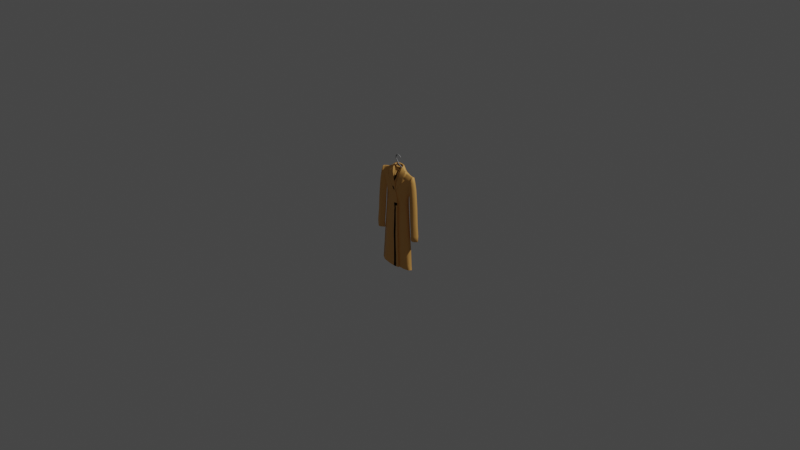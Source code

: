 # Source: p_aszcz.blend  (saved by Blender 2.82.7; exported with 4.5.12 LTS)
import bpy
from mathutils import Matrix  # noqa: F401  (used for matrix-valued properties, if any)

bpy.ops.wm.read_factory_settings(use_empty=True)
scene = bpy.context.scene
scene.name = 'Scene'

# ---- collections
col_collection = bpy.data.collections.new('Collection'); scene.collection.children.link(col_collection)

# ---- materials (node trees are filled in below, after node groups)
mat_material_001 = bpy.data.materials.new('Material.001')
mat_material_001.use_transparent_shadow = False
mat_material_002 = bpy.data.materials.new('Material.002')
mat_material_002.use_transparent_shadow = False

# ---- node groups
ng_auto_smooth = bpy.data.node_groups.new('Auto Smooth', 'GeometryNodeTree')
_s = ng_auto_smooth.interface.new_socket(name='Geometry', in_out='OUTPUT', socket_type='NodeSocketGeometry')
_s = ng_auto_smooth.interface.new_socket(name='Geometry', in_out='INPUT', socket_type='NodeSocketGeometry')
_s = ng_auto_smooth.interface.new_socket(name='Angle', in_out='INPUT', socket_type='NodeSocketFloat')
_s.subtype = 'ANGLE'
_s.min_value = 0.0
_s.max_value = 3.142
ng_auto_smooth.is_modifier = True
_N = ng_auto_smooth.nodes; _L = ng_auto_smooth.links
n0 = _N.new('NodeGroupOutput'); n0.name = 'Group Output'; n0.location = (480, -100)
n1 = _N.new('NodeGroupInput'); n1.name = 'Group Input'; n1.location = (-420, -300)
n2 = _N.new('NodeGroupInput'); n2.name = 'Group Input.001'; n2.location = (-60, -100)
n3 = _N.new('GeometryNodeSetShadeSmooth'); n3.name = 'Set Shade Smooth'; n3.location = (120, -100)
n3.domain = 'EDGE'
n4 = _N.new('GeometryNodeSetShadeSmooth'); n4.name = 'Set Shade Smooth.001'; n4.location = (300, -100)
n5 = _N.new('GeometryNodeInputMeshEdgeAngle'); n5.name = 'Edge Angle'; n5.location = (-420, -220)
n6 = _N.new('GeometryNodeInputEdgeSmooth'); n6.name = 'Is Edge Smooth'; n6.location = (-60, -160)
n7 = _N.new('GeometryNodeInputShadeSmooth'); n7.name = 'Is Face Smooth'; n7.location = (-240, -340)
n8 = _N.new('FunctionNodeBooleanMath'); n8.name = 'Boolean Math'; n8.location = (-60, -220)
n9 = _N.new('FunctionNodeCompare'); n9.name = 'Compare'; n9.location = (-240, -180)
n9.operation = 'LESS_EQUAL'
_L.new(n5.outputs[0], n9.inputs[0])
_L.new(n4.outputs[0], n0.inputs[0])
_L.new(n1.outputs[1], n9.inputs[1])
_L.new(n9.outputs[0], n8.inputs[0])
_L.new(n7.outputs[0], n8.inputs[1])
_L.new(n2.outputs[0], n3.inputs[0])
_L.new(n6.outputs[0], n3.inputs[1])
_L.new(n3.outputs[0], n4.inputs[0])
_L.new(n8.outputs[0], n3.inputs[2])
n0.is_active_output = True

# ---- material node trees
mat_material_001.use_nodes = True; mat_material_001.node_tree.nodes.clear()
_N = mat_material_001.node_tree.nodes; _L = mat_material_001.node_tree.links
n0 = _N.new('ShaderNodeOutputMaterial'); n0.name = 'Material Output'; n0.location = (300, 300)
n1 = _N.new('ShaderNodeBsdfPrincipled'); n1.name = 'Principled BSDF'; n1.location = (10, 300)
n1.distribution = 'GGX'
n1.subsurface_method = 'BURLEY'
n1.inputs[0].default_value = (0.2531, 0.2531, 0.2531, 1.0)
n1.inputs[3].default_value = 1.45
n1.inputs[27].default_value = (0.0, 0.0, 0.0, 1.0)
n1.inputs[28].default_value = 1.0
_L.new(n1.outputs[0], n0.inputs[0])
n0.is_active_output = True
mat_material_002.use_nodes = True; mat_material_002.node_tree.nodes.clear()
_N = mat_material_002.node_tree.nodes; _L = mat_material_002.node_tree.links
n0 = _N.new('ShaderNodeOutputMaterial'); n0.name = 'Material Output'; n0.location = (300, 300)
n1 = _N.new('ShaderNodeBsdfPrincipled'); n1.name = 'Principled BSDF'; n1.location = (10, 300)
n1.distribution = 'GGX'
n1.subsurface_method = 'BURLEY'
n1.inputs[0].default_value = (0.8, 0.4084, 0.1077, 1.0)
n1.inputs[3].default_value = 1.45
n1.inputs[27].default_value = (0.0, 0.0, 0.0, 1.0)
n1.inputs[28].default_value = 1.0
_L.new(n1.outputs[0], n0.inputs[0])
n0.is_active_output = True

# ---- world
world_world = bpy.data.worlds.new('World'); scene.world = world_world
world_world.use_nodes = True; world_world.node_tree.nodes.clear()
_N = world_world.node_tree.nodes; _L = world_world.node_tree.links
n0 = _N.new('ShaderNodeOutputWorld'); n0.name = 'World Output'; n0.location = (300, 300)
n1 = _N.new('ShaderNodeBackground'); n1.name = 'Background'; n1.location = (10, 300)
n1.inputs[0].default_value = (0.05088, 0.05088, 0.05088, 1.0)
_L.new(n1.outputs[0], n0.inputs[0])
n0.is_active_output = True
world_world.color = (0.05088, 0.05088, 0.05088)
world_world.use_sun_shadow = False
world_world.sun_shadow_jitter_overblur = 0.0

# ---- cameras
cam_camera = bpy.data.cameras.new('Camera')
cam_camera.clip_end = 100.0
cam_camera.ortho_scale = 7.314

# ---- lights
light_light = bpy.data.lights.new('Light', 'POINT')
light_light.transmission_factor = 0.0
light_light.energy = 1000.0
light_light.shadow_soft_size = 0.1
light_light.shadow_maximum_resolution = 0.006
light_light.use_absolute_resolution = True

# ---- meshes
me_cube_001 = bpy.data.meshes.new('Cube.001')
me_cube_001.from_pydata([(0.3847, -0.07094, 24.61), (0.4731, -0.1862, 24.69), (0.5817, -0.1862, 24.78), (0.6701, -0.07094, 24.85), (0.4731, 0.1858, 24.69), (0.3847, 0.07053, 24.61), (0.6701, 0.07053, 24.85), (0.5817, 0.1858, 24.78), (0.7117, -0.1862, 24.4), (0.6232, -0.07094, 24.33), (0.9086, -0.07094, 24.57), (0.8202, -0.1862, 24.49), (0.6232, 0.07053, 24.33), (0.7117, 0.1858, 24.4), (0.8202, 0.1858, 24.49), (0.9086, 0.07053, 24.57), (0.2316, -0.07094, 24.81), (0.3003, -0.1862, 24.9), (0.3846, -0.1862, 25.01), (0.4532, -0.07094, 25.1), (0.3003, 0.1858, 24.9), (0.2316, 0.07053, 24.81), (0.4532, 0.07053, 25.1), (0.3846, 0.1858, 25.01), (-0.102, -0.07094, 24.96), (-0.0555, -0.1862, 25.06), (0.001585, -0.1862, 25.19), (0.04808, -0.07094, 25.3), (-0.0555, 0.1858, 25.06), (-0.102, 0.07053, 24.96), (0.04808, 0.07053, 25.3), (0.001585, 0.1858, 25.19), (-0.4842, -0.07094, 25.1), (-0.4826, -0.1862, 25.22), (-0.4806, -0.1862, 25.36), (-0.4789, -0.07094, 25.47), (-0.4826, 0.1858, 25.22), (-0.4842, 0.07053, 25.1), (-0.4789, 0.07053, 25.47), (-0.4806, 0.1858, 25.36), (-1.006, -0.07094, 24.95), (-1.051, -0.1862, 25.06), (-1.106, -0.1862, 25.19), (-1.151, -0.07094, 25.3), (-1.051, 0.1858, 25.06), (-1.006, 0.07053, 24.95), (-1.151, 0.07053, 25.3), (-1.106, 0.1858, 25.19), (-1.333, -0.07094, 24.59), (-1.433, -0.1862, 24.65), (-1.556, -0.1862, 24.72), (-1.657, -0.07094, 24.77), (-1.433, 0.1858, 24.65), (-1.333, 0.07053, 24.59), (-1.657, 0.07053, 24.77), (-1.556, 0.1858, 24.72), (-1.435, -0.07094, 24.12), (-1.548, -0.1862, 24.1), (-1.688, -0.1862, 24.08), (-1.801, -0.07094, 24.06), (-1.548, 0.1858, 24.1), (-1.435, 0.07053, 24.12), (-1.801, 0.07053, 24.06), (-1.688, 0.1858, 24.08), (-1.321, -0.07094, 23.6), (-1.421, -0.1862, 23.54), (-1.544, -0.1862, 23.47), (-1.644, -0.07094, 23.42), (-1.421, 0.1858, 23.54), (-1.321, 0.07053, 23.6), (-1.644, 0.07053, 23.42), (-1.544, 0.1858, 23.47), (-0.8745, -0.07094, 23.01), (-0.9539, -0.1862, 22.92), (-1.051, -0.1862, 22.82), (-1.131, -0.07094, 22.74), (-0.9539, 0.1858, 22.92), (-0.8745, 0.07053, 23.01), (-1.131, 0.07053, 22.74), (-1.051, 0.1858, 22.82), (-0.4735, -0.07094, 22.59), (-0.567, -0.1862, 22.52), (-0.6818, -0.1862, 22.44), (-0.7753, -0.07094, 22.37), (-0.567, 0.1858, 22.52), (-0.4735, 0.07053, 22.59), (-0.7753, 0.07053, 22.37), (-0.6818, 0.1858, 22.44), (-0.1206, -0.07094, 21.99), (-0.2084, -0.1862, 21.86), (-0.3498, -0.1862, 21.86), (-0.4924, -0.07094, 21.98), (-0.2084, 0.1858, 21.86), (-0.1206, 0.07053, 21.99), (-0.4924, 0.07053, 21.98), (-0.3498, 0.1858, 21.86), (-0.2084, -0.1862, 21.66), (-0.3498, -0.1862, 21.66), (-0.2084, 0.1858, 21.66), (-0.3498, 0.1858, 21.66), (-0.1159, -0.08111, 21.59), (-0.1159, 0.07614, 21.59), (-0.4225, -0.08111, 21.58), (-0.4225, 0.07614, 21.58), (2.533, -0.07094, 20.52), (2.533, -0.1862, 20.4), (2.533, 0.1858, 20.4), (2.533, 0.07053, 20.52), (2.533, -0.1862, 20.19), (2.533, 0.1858, 20.19), (2.533, -0.08111, 20.12), (2.533, 0.07614, 20.12), (-2.916, -0.1862, 20.39), (-2.916, -0.07094, 20.51), (-2.916, 0.07053, 20.51), (-2.916, 0.1858, 20.39), (-2.916, -0.1862, 20.19), (-2.916, 0.1858, 20.19), (-2.916, -0.08111, 20.11), (-2.916, 0.07614, 20.11), (4.133, -0.4868, 20.0), (5.257, -0.4868, 19.8), (6.514, -0.4868, 19.48), (8.93, -0.4868, 14.56), (8.493, -0.4868, 16.86), (7.869, -0.4868, 18.96), (7.557, -0.4868, 19.24), (7.316, -0.4868, 19.22), (9.242, -0.4868, 11.21), (9.527, -0.4868, 6.894), (9.749, -0.4868, 1.415), (10.15, -0.4868, -3.71), (10.17, -0.4868, -5.684), (9.985, -0.4868, -5.758), (9.597, -0.4868, -5.388), (7.268, -0.4868, -5.407), (6.935, -0.4868, -5.776), (6.713, -0.4868, -5.813), (6.713, -0.4868, -3.798), (6.325, -0.4868, 1.507), (6.066, -0.4868, 7.016), (5.789, -0.4868, 12.17), (5.567, -0.4868, 10.2), (5.678, -0.4868, 6.11), (5.955, -0.4868, 1.618), (6.455, -0.4868, -5.444), (6.917, -0.4868, -11.19), (7.176, -0.4868, -16.66), (7.342, -0.4868, -18.37), (6.359, -1.299, -18.62), (3.677, -1.299, -18.97), (1.51, -1.299, -18.88), (3.97, -0.4868, 20.22), (4.289, -1.011, 19.44), (4.46, -1.426, 17.93), (3.361, -1.426, 17.94), (4.223, -1.488, 17.29), (2.053, -1.747, 14.64), (0.1086, -1.747, 11.61), (2.282, -1.426, 18.74), (1.631, -1.426, 18.9), (0.517, -1.826, 15.34), (-0.1151, -1.826, 12.42), (1.605, -1.826, 14.89), (1.123, -1.877, 15.12), (0.295, -1.877, 12.73), (0.3752, -1.826, 12.29), (1.897, -1.044, 20.12), (1.945, -0.4818, 21.15), (2.76, -0.4818, 20.65), (3.653, -0.4818, 20.22), (3.664, -1.044, 19.47), (2.63, -1.044, 19.6), (1.945, -0.09943, 21.36), (1.894, 0.2388, 21.56), (1.647, 0.4594, 21.77), (1.017, 0.5624, 21.82), (0.004153, 0.5624, 21.83), (3.261, -0.06126, 20.61), (2.646, 0.3347, 21.23), (1.842, 0.662, 21.71), (3.491, -1.341, 17.89), (4.525, -1.341, 17.86), (4.305, -1.403, 17.29), (4.378, -0.9255, 19.37), (2.124, -1.662, 14.58), (0.1441, -1.662, 11.55), (5.187, -0.812, 19.45), (6.404, -0.812, 19.17), (7.357, -0.812, 18.94), (7.153, -1.318, 17.34), (5.105, -1.403, 17.01), (5.206, -1.341, 17.85), (6.389, -1.341, 17.69), (6.169, -1.403, 16.52), (6.842, -1.403, 16.05), (3.452, -1.662, 13.59), (4.882, -1.344, 12.62), (7.475, -0.9738, 18.91), (7.314, -1.479, 17.3), (7.018, -1.565, 15.93), (6.01, -0.6486, 12.03), (6.361, -0.6486, 7.001), (6.59, -0.6486, 1.507), (6.993, -0.6486, -3.798), (7.732, -0.9738, 18.79), (8.271, -0.9738, 16.83), (8.725, -0.9738, 14.57), (9.043, -0.9738, 11.19), (9.35, -0.9738, 6.874), (9.546, -0.9737, 1.395), (9.962, -0.9737, -3.715), (10.01, -0.7728, -5.605), (6.925, -0.7728, -5.623), (8.035, -1.565, 11.15), (6.528, -0.9429, 11.57), (8.599, -1.565, 7.0), (8.685, -1.565, 1.277), (8.832, -1.565, -3.65), (8.937, -1.565, -5.721), (7.373, -1.565, 6.951), (7.655, -1.565, 1.35), (7.974, -1.565, -3.834), (8.018, -1.565, -5.709), (9.948, -0.6631, -5.75), (7.056, -0.6508, -5.764), (8.941, -1.383, -5.818), (8.123, -1.371, -5.808), (9.566, -0.6008, -5.388), (8.925, -0.9713, -5.388), (8.212, -0.9799, -5.388), (7.229, -0.6065, -5.388), (8.433, -0.4868, -5.397), (9.015, -0.4868, -5.393), (5.817, -0.4868, 3.864), (-2.445, -1.426, 18.77), (-2.498, -1.747, 14.22), (-9.036, -0.4868, 14.59), (-8.553, -0.4868, 16.88), (-7.886, -0.4868, 18.96), (-7.568, -0.4868, 19.24), (-7.328, -0.4868, 19.21), (-9.417, -0.4868, 11.24), (-9.79, -0.4868, 6.933), (-10.12, -0.4868, 1.46), (-10.63, -0.4868, -3.655), (-10.69, -0.4868, -5.629), (-10.51, -0.4868, -5.706), (-10.11, -0.4868, -5.345), (-7.783, -0.4868, -5.411), (-7.457, -0.4868, -5.787), (-7.236, -0.4868, -5.829), (-7.195, -0.4868, -3.814), (-6.699, -0.4868, 1.482), (-6.328, -0.4868, 6.985), (-5.945, -0.4868, 12.14), (-5.764, -0.4868, 10.15), (-5.958, -0.4868, 6.071), (-6.327, -0.4868, 1.586), (-6.97, -0.4868, -5.464), (-4.385, -1.488, 17.32), (-3.523, -1.426, 17.96), (-7.375, -0.812, 18.93), (-7.203, -1.318, 17.33), (-4.623, -1.426, 17.96), (-4.452, -1.011, 19.46), (-4.132, -0.4868, 20.24), (-6.676, -0.4868, 19.5), (-6.918, -1.403, 16.03), (-5.419, -0.4868, 19.83), (-4.296, -0.4868, 20.02), (-7.493, -0.9738, 18.9), (-7.365, -1.479, 17.29), (-7.097, -1.565, 15.92), (-6.169, -0.6486, 11.99), (-6.622, -0.6486, 6.976), (-6.964, -0.6486, 1.488), (-7.475, -0.6486, -3.808), (-7.753, -0.9738, 18.79), (-8.332, -0.9738, 16.84), (-8.831, -0.9738, 14.59), (-9.219, -0.9738, 11.22), (-9.613, -0.9738, 6.91), (-9.921, -0.9737, 1.436), (-10.44, -0.9737, -3.664), (-10.52, -0.7728, -5.553), (-7.444, -0.7728, -5.634), (-8.212, -1.565, 11.16), (-6.696, -0.9429, 11.55), (-8.86, -1.565, 7.021), (-9.063, -1.565, 1.3), (-9.31, -1.565, -3.622), (-9.458, -1.565, -5.691), (-7.636, -1.565, 6.947), (-8.032, -1.565, 1.353), (-8.456, -1.565, -3.824), (-8.539, -1.565, -5.697), (-10.47, -0.6631, -5.699), (-7.577, -0.6508, -5.773), (-9.463, -1.383, -5.788), (-8.646, -1.371, -5.795), (-10.08, -0.6008, -5.345), (-9.438, -0.9713, -5.358), (-8.726, -0.9799, -5.373), (-7.743, -0.6065, -5.393), (-8.947, -0.4868, -5.378), (-9.529, -0.4868, -5.361), (-6.142, -0.4868, 3.828), (7.357, -0.04447, 18.93), (7.153, 0.4613, 17.34), (6.842, 0.5466, 16.05), (7.475, 0.1173, 18.9), (7.314, 0.623, 17.29), (7.018, 0.7083, 15.93), (6.01, -0.2079, 12.02), (6.361, -0.2079, 6.995), (6.59, -0.2079, 1.501), (6.993, -0.2079, -3.805), (7.732, 0.1173, 18.78), (8.271, 0.1173, 16.82), (8.725, 0.1173, 14.56), (9.043, 0.1173, 11.18), (9.35, 0.1173, 6.867), (9.546, 0.1173, 1.389), (9.962, 0.1173, -3.721), (10.01, -0.08369, -5.611), (6.925, -0.08369, -5.63), (8.035, 0.7083, 11.15), (6.528, 0.1019, 11.56), (8.599, 0.7083, 6.994), (8.685, 0.7083, 1.27), (8.832, 0.7083, -3.656), (8.937, 0.7083, -5.727), (7.373, 0.7083, 6.945), (7.655, 0.7083, 1.344), (7.974, 0.7083, -3.84), (8.018, 0.7083, -5.715), (9.948, -0.1934, -5.756), (7.056, -0.2057, -5.771), (8.941, 0.5266, -5.824), (8.123, 0.5143, -5.815), (9.566, -0.2556, -5.395), (8.925, 0.1149, -5.395), (8.212, 0.1234, -5.395), (7.229, -0.2499, -5.395), (-7.375, -0.04447, 18.92), (-7.203, 0.4613, 17.33), (-6.918, 0.5466, 16.03), (-7.493, 0.1173, 18.9), (-7.365, 0.623, 17.29), (-7.097, 0.7083, 15.91), (-6.169, -0.2079, 11.99), (-6.622, -0.2079, 6.97), (-6.964, -0.2079, 1.481), (-7.475, -0.2079, -3.815), (-7.753, 0.1173, 18.78), (-8.332, 0.1173, 16.83), (-8.831, 0.1173, 14.59), (-9.219, 0.1173, 11.21), (-9.613, 0.1173, 6.903), (-9.921, 0.1173, 1.43), (-10.44, 0.1173, -3.671), (-10.52, -0.08369, -5.559), (-7.444, -0.08369, -5.641), (-8.212, 0.7083, 11.16), (-6.696, 0.1019, 11.54), (-8.86, 0.7083, 7.014), (-9.063, 0.7083, 1.294), (-9.31, 0.7083, -3.629), (-9.458, 0.7083, -5.697), (-7.636, 0.7083, 6.94), (-8.032, 0.7083, 1.346), (-8.456, 0.7083, -3.83), (-8.539, 0.7083, -5.704), (-10.47, -0.1934, -5.705), (-7.577, -0.2057, -5.779), (-9.463, 0.5266, -5.794), (-8.646, 0.5143, -5.801), (-10.08, -0.2556, -5.352), (-9.438, 0.1149, -5.365), (-8.726, 0.1234, -5.379), (-7.743, -0.2499, -5.399), (-1.794, -1.426, 18.93), (-0.6794, -1.826, 15.36), (-2.026, -1.826, 14.75), (-1.286, -1.877, 15.15), (-2.06, -1.044, 20.14), (-2.107, -0.4818, 21.17), (-2.923, -0.4818, 20.67), (-3.815, -0.4818, 20.24), (-3.827, -1.044, 19.49), (-2.793, -1.044, 19.62), (-2.107, -0.09943, 21.38), (-2.056, 0.2388, 21.58), (-1.809, 0.4594, 21.8), (-1.179, 0.5624, 21.84), (-3.423, -0.06126, 20.63), (-2.809, 0.3347, 21.25), (-2.005, 0.662, 21.73), (-3.653, -1.341, 17.92), (-4.688, -1.341, 17.89), (-4.468, -1.403, 17.32), (-4.54, -0.9255, 19.39), (-2.569, -1.662, 14.15), (-5.349, -0.812, 19.47), (-6.566, -0.812, 19.19), (-5.268, -1.403, 17.03), (-5.369, -1.341, 17.88), (-6.552, -1.341, 17.71), (-6.332, -1.403, 16.54), (-3.614, -1.662, 13.61), (-5.044, -1.344, 12.64), (1.065, 0.8299, 21.95), (0.01334, 0.8847, 21.95), (-1.176, 0.7841, 21.95), (0.5548, -1.662, 10.17), (3.686, -1.344, 8.68), (4.366, -1.344, 6.233), (4.542, -1.344, 3.983), (4.739, -1.344, 1.569), (4.97, -1.344, -5.41), (5.015, -1.344, -11.24), (5.516, -1.344, -16.56), (3.506, -1.458, -17.35), (3.124, -1.465, -11.22), (2.847, -1.465, -5.422), (2.65, -1.465, 1.623), (2.421, -1.344, 6.349), (0.9728, -1.344, 7.363), (2.553, -1.344, 5.06), (0.9728, -1.344, 5.126), (0.9349, -1.344, 1.561), (0.9918, -1.344, -5.57), (1.125, -1.344, -11.3), (1.447, -1.344, -17.42), (2.601, -1.404, 3.342), (0.9538, -1.344, 3.343), (-6.521, -1.299, -18.71), (-3.536, -1.553, -19.14), (-3.791, -1.344, 9.105), (-4.472, -1.344, 6.658), (-4.647, -1.344, 4.408), (-4.845, -1.344, 1.994), (-5.075, -1.344, -4.986), (-5.121, -1.344, -10.81), (-5.622, -1.344, -16.14), (-3.612, -1.458, -16.93), (-3.23, -1.465, -10.79), (-2.953, -1.465, -4.997), (-2.756, -1.465, 2.048), (-2.527, -1.344, 6.774), (-2.659, -1.344, 5.485), (-2.707, -1.404, 3.766), (-7.387, -0.4868, -10.81), (-7.785, -0.4868, -15.53), (-8.07, -0.4868, -18.32), (6.359, 0.426, -18.58), (3.677, 0.426, -18.93), (2.056, 0.7621, -18.93), (4.386, 0.4707, 8.719), (4.366, 0.4707, 6.272), (4.542, 0.4707, 4.023), (4.739, 0.4707, 1.608), (4.97, 0.4707, -5.371), (5.015, 0.4707, -11.2), (5.516, 0.4707, -16.52), (3.506, 0.5848, -17.31), (3.124, 0.5924, -11.18), (2.847, 0.5924, -5.383), (2.65, 0.9285, 1.663), (2.421, 0.8068, 7.348), (1.601, 0.8068, 7.43), (2.553, 0.8068, 5.099), (1.601, 0.8068, 5.192), (1.563, 0.8068, 1.627), (1.62, 0.8068, -5.503), (1.753, 0.8068, -11.23), (2.075, 0.8068, -17.35), (2.601, 0.8676, 3.381), (1.582, 0.8068, 3.41), (0.01334, 0.9213, 21.82), (0.01334, 1.074, 21.78), (0.01334, 1.311, 17.29), (0.01334, 1.147, 13.56), (3.308, 0.08096, 20.38), (2.694, 0.4769, 21.0), (1.89, 0.8042, 21.48), (1.112, 0.9721, 21.72), (-3.439, 0.09676, 20.48), (-2.824, 0.4927, 21.1), (-2.021, 0.82, 21.58), (-1.191, 0.9422, 21.8), (3.676, 0.435, 19.8), (2.777, 0.7203, 19.8), (1.932, 0.9837, 19.8), (1.109, 1.17, 19.8), (5.625, 0.4021, 18.8), (3.46, 0.8445, 18.3), (2.259, 1.044, 18.09), (1.137, 1.095, 17.76), (0.01334, 1.192, 19.54), (5.293, 0.6374, 17.71), (3.365, 0.8445, 17.43), (2.148, 1.044, 17.36), (1.026, 1.095, 16.59), (0.01334, 1.311, 15.82), (5.325, 0.6374, 15.64), (3.365, 0.8445, 15.09), (2.148, 1.044, 14.76), (1.026, 1.095, 14.25), (4.977, 0.6374, 12.15), (3.017, 0.8445, 11.6), (1.801, 1.044, 11.26), (0.6786, 1.095, 10.76), (0.01334, 1.185, 10.71), (0.01334, 0.7487, 7.377), (0.01334, 0.7487, 5.357), (0.01334, 0.7487, 3.479), (0.01334, 0.7487, 1.372), (0.01334, 0.7487, -5.534), (0.01334, 0.7487, -11.63), (0.01334, 0.7487, -17.07), (0.002369, 0.7487, -19.06), (1.073, 0.6902, -18.93), (0.5359, 0.7349, 7.321), (0.5359, 0.7349, 5.083), (0.498, 0.7349, 1.518), (0.5549, 0.7349, -5.612), (0.6876, 0.7349, -11.34), (1.01, 0.7349, -17.46), (0.5169, 0.7349, 3.3), (-6.399, 0.426, -18.68), (-3.717, 0.426, -19.03), (-2.096, 0.7621, -19.02), (-4.426, 0.4707, 8.621), (-4.406, 0.4707, 6.174), (-4.582, 0.4707, 3.924), (-4.779, 0.4707, 1.51), (-5.01, 0.4707, -5.469), (-5.055, 0.4707, -11.29), (-5.556, 0.4707, -16.62), (-3.546, 0.5848, -17.41), (-3.164, 0.5924, -11.28), (-2.888, 0.5924, -5.481), (-2.69, 0.9285, 1.564), (-2.462, 0.8068, 7.25), (-1.641, 0.8068, 7.332), (-2.593, 0.8068, 5.001), (-1.641, 0.8068, 5.094), (-1.603, 0.8068, 1.529), (-1.66, 0.8068, -5.601), (-1.793, 0.8068, -11.33), (-2.115, 0.8068, -17.45), (-2.642, 0.8676, 3.283), (-1.622, 0.8068, 3.311), (-3.717, 0.435, 19.7), (-2.817, 0.7203, 19.7), (-1.972, 0.9837, 19.7), (-1.149, 1.17, 19.7), (-5.665, 0.4021, 18.7), (-3.5, 0.8445, 18.2), (-2.299, 1.044, 17.99), (-1.177, 1.095, 17.66), (-5.333, 0.6374, 17.61), (-3.405, 0.8445, 17.33), (-2.189, 1.044, 17.27), (-1.067, 1.095, 16.49), (-5.365, 0.6374, 15.54), (-3.405, 0.8445, 14.99), (-2.189, 1.044, 14.66), (-1.067, 1.095, 14.15), (-5.017, 0.6374, 12.05), (-3.058, 0.8445, 11.5), (-1.841, 1.044, 11.17), (-0.7189, 1.095, 10.66), (-1.113, 0.6902, -19.02), (-0.5761, 0.7349, 7.222), (-0.5761, 0.7349, 4.985), (-0.5382, 0.7349, 1.42), (-0.5951, 0.7349, -5.71), (-0.7278, 0.7349, -11.44), (-1.05, 0.7349, -17.56), (-0.5572, 0.7349, 3.202), (0.5146, -1.879, 10.13), (-0.1151, -1.948, 12.42), (0.9536, -1.879, 7.352), (0.9426, -1.879, 5.124), (0.9097, -1.879, 3.325), (0.9207, -1.879, 1.58), (0.9646, -1.879, -5.553), (1.085, -1.879, -11.33), (1.393, -1.879, -17.41), (1.469, -1.879, -18.91), (-0.5353, -1.826, 12.23), (-1.012, -1.747, 11.97), (-1.083, -1.662, 11.91), (0.4668, -1.747, 8.873), (0.3959, -1.662, 8.808), (-2.521, -1.662, 11.28), (-1.531, -1.662, 9.275), (-1.007, -1.662, 6.844), (-0.7303, -1.662, 4.921), (-0.862, -1.662, 3.367), (-0.8884, -1.662, 1.761), (-1.191, -1.662, -5.35), (-1.033, -1.662, -11.25), (-0.9147, -1.916, -19.06), (-0.9081, -1.789, -16.93), (5.072, -0.4417, -18.51), (4.395, -1.0, -18.69), (2.55, -1.0, -18.93), (1.059, -1.0, -18.87), (-4.467, -1.0, -18.75), (-2.413, -1.175, -19.04), (-5.533, -0.4417, -18.48), (4.395, 0.1864, -18.66), (2.55, 0.1864, -18.9), (1.435, 0.4176, -18.9), (0.02165, 0.4084, -18.99), (0.7581, 0.3682, -18.9), (-4.383, 0.1864, -18.73), (-2.538, 0.1864, -18.97), (-1.422, 0.4176, -18.97), (-0.7458, 0.3682, -18.97), (1.031, -1.4, -18.89), (-0.6094, -1.425, -18.99), (2.107, -0.3828, -18.25), (1.831, -0.6108, -18.32), (1.079, -0.6108, -18.42), (0.47, -0.6108, -18.39), (-1.785, -0.6108, -18.34), (-0.9467, -0.6821, -18.46), (-2.22, -0.3828, -18.24), (1.831, -0.1265, -18.31), (1.079, -0.1265, -18.41), (0.6233, -0.03218, -18.41), (0.04684, -0.03594, -18.44), (0.3473, -0.05236, -18.41), (-1.75, -0.1265, -18.34), (-0.9975, -0.1265, -18.43), (-0.5423, -0.03218, -18.43), (-0.2663, -0.05236, -18.43), (0.4587, -0.7737, -18.4), (-0.2106, -0.7841, -18.44), (1.024, -0.6314, 19.11), (0.2835, -0.8968, 16.74), (-0.1366, -0.8968, 14.8), (1.201, -0.3769, 19.91), (1.232, -0.003511, 20.6), (1.232, 0.2506, 20.74), (1.198, 0.4755, 20.87), (1.034, 0.6221, 21.02), (0.6158, 0.6905, 21.04), (-0.05733, 0.6905, 21.05), (-1.252, -0.6314, 19.12), (-0.5116, -0.8968, 16.75), (-1.429, -0.3769, 19.93), (-1.461, -0.003511, 20.62), (-1.461, 0.2506, 20.76), (-1.427, 0.4755, 20.89), (-1.263, 0.6221, 21.03), (-0.8439, 0.6905, 21.06), (-0.05733, 0.4735, 20.89), (0.5698, 0.4395, 20.87), (-0.7276, 0.4997, 20.89), (-0.05733, 0.2486, 20.76), (0.5698, 0.2146, 20.74), (-0.7276, 0.2748, 20.77), (-0.05733, 0.01487, 20.61), (0.5698, -0.01916, 20.59), (-0.7276, 0.04106, 20.61), (-0.05733, -0.3821, 19.92), (0.5698, -0.4161, 19.9), (-0.7276, -0.3559, 19.92), (-0.05733, -0.5099, 19.2), (0.5698, -0.5862, 19.18), (-0.7276, -0.5259, 19.2)], [(413, 480), (480, 481)], [(8, 11, 2, 1), (15, 6, 3, 10), (4, 7, 14, 13), (12, 5, 4, 13), (6, 15, 14, 7), (0, 9, 8, 1), (10, 3, 2, 11), (5, 12, 9, 0), (2, 3, 19, 18), (3, 6, 22, 19), (0, 1, 17, 16), (6, 7, 23, 22), (4, 5, 21, 20), (7, 4, 20, 23), (1, 2, 18, 17), (5, 0, 16, 21), (22, 23, 31, 30), (19, 22, 30, 27), (21, 16, 24, 29), (16, 17, 25, 24), (20, 21, 29, 28), (23, 20, 28, 31), (17, 18, 26, 25), (18, 19, 27, 26), (31, 28, 36, 39), (25, 26, 34, 33), (26, 27, 35, 34), (30, 31, 39, 38), (27, 30, 38, 35), (29, 24, 32, 37), (24, 25, 33, 32), (28, 29, 37, 36), (32, 33, 41, 40), (36, 37, 45, 44), (39, 36, 44, 47), (33, 34, 42, 41), (34, 35, 43, 42), (38, 39, 47, 46), (35, 38, 46, 43), (37, 32, 40, 45), (43, 46, 54, 51), (45, 40, 48, 53), (40, 41, 49, 48), (44, 45, 53, 52), (47, 44, 52, 55), (41, 42, 50, 49), (42, 43, 51, 50), (46, 47, 55, 54), (50, 51, 59, 58), (54, 55, 63, 62), (51, 54, 62, 59), (53, 48, 56, 61), (48, 49, 57, 56), (52, 53, 61, 60), (55, 52, 60, 63), (49, 50, 58, 57), (63, 60, 68, 71), (57, 58, 66, 65), (58, 59, 67, 66), (62, 63, 71, 70), (59, 62, 70, 67), (61, 56, 64, 69), (56, 57, 65, 64), (60, 61, 69, 68), (69, 64, 72, 77), (64, 65, 73, 72), (68, 69, 77, 76), (71, 68, 76, 79), (65, 66, 74, 73), (66, 67, 75, 74), (70, 71, 79, 78), (67, 70, 78, 75), (75, 78, 86, 83), (77, 72, 80, 85), (72, 73, 81, 80), (76, 77, 85, 84), (79, 76, 84, 87), (73, 74, 82, 81), (74, 75, 83, 82), (78, 79, 87, 86), (81, 82, 90, 89), (82, 83, 91, 90), (86, 87, 95, 94), (83, 86, 94, 91), (85, 80, 88, 93), (80, 81, 89, 88), (84, 85, 93, 92), (87, 84, 92, 95), (95, 92, 98, 99), (89, 90, 97, 96), (96, 100, 110, 108), (92, 93, 107, 106), (98, 92, 106, 109), (98, 101, 111, 109), (89, 96, 108, 105), (93, 88, 104, 107), (88, 89, 105, 104), (97, 90, 112, 116), (99, 103, 119, 117), (90, 91, 113, 112), (94, 95, 115, 114), (95, 99, 117, 115), (91, 94, 114, 113), (97, 102, 118, 116), (110, 100, 101, 111), (119, 103, 102, 118), (102, 97, 99, 103), (100, 96, 98, 101), (96, 97, 99, 98), (162, 158, 166, 165), (162, 165, 164, 161), (160, 161, 164, 159), (165, 166, 163, 164), (155, 159, 164, 163), (158, 157, 163, 166), (155, 163, 157, 156), (159, 172, 167, 160), (168, 167, 172, 169), (159, 155, 171, 172), (169, 172, 171, 170), (153, 171, 155, 154), (153, 152, 170, 171), (169, 170, 152, 178), (169, 178, 173, 168), (174, 173, 178, 179), (175, 174, 179, 180), (120, 152, 153, 184), (153, 154, 182, 184), (186, 185, 157, 158), (157, 185, 183, 156), (156, 183, 181, 155), (154, 155, 181, 182), (121, 120, 184, 187), (122, 121, 187, 188), (127, 122, 188, 189), (182, 192, 187, 184), (188, 187, 192, 193), (188, 193, 190, 189), (183, 182, 181), (191, 192, 182, 183), (193, 192, 191, 194), (190, 193, 194, 195), (185, 196, 191, 183), (194, 191, 196, 197), (194, 197, 141, 195), (126, 127, 189, 198), (190, 199, 198, 189), (195, 200, 199, 190), (201, 200, 195, 141), (202, 201, 141, 140), (203, 202, 140, 139), (204, 203, 139, 138), (125, 126, 198, 205), (124, 125, 205, 206), (123, 124, 206, 207), (128, 123, 207, 208), (129, 128, 208, 209), (130, 129, 209, 210), (131, 130, 210, 211), (131, 211, 212, 132), (138, 137, 213, 204), (199, 206, 205, 198), (200, 207, 206, 199), (208, 207, 200, 214), (201, 215, 214, 200), (202, 220, 215, 201), (203, 221, 220, 202), (204, 222, 221, 203), (215, 220, 216, 214), (217, 216, 220, 221), (218, 217, 221, 222), (209, 208, 214, 216), (210, 209, 216, 217), (211, 210, 217, 218), (219, 212, 211, 218), (219, 218, 222, 223), (213, 223, 222, 204), (223, 213, 225, 227), (219, 223, 227, 226), (212, 219, 226, 224), (136, 225, 213, 137), (132, 212, 224, 133), (135, 231, 225, 136), (225, 231, 230, 227), (227, 230, 229, 226), (226, 229, 228, 224), (134, 133, 224, 228), (135, 232, 230, 231), (134, 228, 229, 233), (230, 232, 233, 229), (265, 390, 261, 264), (388, 391, 390, 389), (235, 261, 390, 391), (387, 386, 391, 388), (261, 384, 236, 260), (261, 235, 385, 384), (235, 391, 386, 382), (382, 383, 385, 235), (240, 241, 262, 271), (263, 272, 271, 262), (268, 273, 272, 263), (274, 273, 268, 255), (275, 274, 255, 254), (276, 275, 254, 253), (277, 276, 253, 252), (239, 240, 271, 278), (238, 239, 278, 279), (237, 238, 279, 280), (242, 237, 280, 281), (243, 242, 281, 282), (244, 243, 282, 283), (245, 244, 283, 284), (245, 284, 285, 246), (252, 251, 286, 277), (272, 279, 278, 271), (273, 280, 279, 272), (281, 280, 273, 287), (274, 288, 287, 273), (275, 293, 288, 274), (276, 294, 293, 275), (277, 295, 294, 276), (288, 293, 289, 287), (290, 289, 293, 294), (291, 290, 294, 295), (282, 281, 287, 289), (283, 282, 289, 290), (284, 283, 290, 291), (292, 285, 284, 291), (292, 291, 295, 296), (286, 296, 295, 277), (296, 286, 298, 300), (292, 296, 300, 299), (285, 292, 299, 297), (250, 298, 286, 251), (246, 285, 297, 247), (249, 304, 298, 250), (298, 304, 303, 300), (300, 303, 302, 299), (299, 302, 301, 297), (248, 247, 297, 301), (249, 305, 303, 304), (248, 301, 302, 306), (303, 305, 306, 302), (309, 312, 311, 308), (310, 313, 312, 309), (312, 319, 318, 311), (313, 320, 319, 312), (321, 320, 313, 327), (314, 328, 327, 313), (315, 333, 328, 314), (316, 334, 333, 315), (317, 335, 334, 316), (328, 333, 329, 327), (330, 329, 333, 334), (331, 330, 334, 335), (322, 321, 327, 329), (323, 322, 329, 330), (324, 323, 330, 331), (332, 325, 324, 331), (332, 331, 335, 336), (326, 336, 335, 317), (336, 326, 338, 340), (332, 336, 340, 339), (325, 332, 339, 337), (338, 344, 343, 340), (340, 343, 342, 339), (339, 342, 341, 337), (346, 349, 348, 345), (347, 350, 349, 346), (349, 356, 355, 348), (350, 357, 356, 349), (358, 357, 350, 364), (351, 365, 364, 350), (352, 370, 365, 351), (353, 371, 370, 352), (354, 372, 371, 353), (365, 370, 366, 364), (367, 366, 370, 371), (368, 367, 371, 372), (359, 358, 364, 366), (360, 359, 366, 367), (361, 360, 367, 368), (369, 362, 361, 368), (369, 368, 372, 373), (363, 373, 372, 354), (373, 363, 375, 377), (369, 373, 377, 376), (362, 369, 376, 374), (375, 381, 380, 377), (377, 380, 379, 376), (376, 379, 378, 374), (232, 343, 342, 233), (233, 342, 341, 134), (134, 341, 337, 133), (132, 133, 337, 325), (131, 132, 325, 324), (131, 324, 323, 130), (130, 323, 322, 129), (129, 322, 321, 128), (128, 321, 320, 123), (123, 320, 319, 124), (124, 319, 318, 125), (125, 318, 311, 126), (126, 311, 308, 127), (310, 141, 314, 313), (140, 141, 314, 315), (139, 140, 315, 316), (138, 139, 316, 317), (138, 317, 326, 137), (136, 137, 326, 338), (135, 136, 338, 344), (135, 344, 343, 232), (350, 347, 255, 351), (254, 255, 351, 352), (253, 254, 352, 353), (252, 253, 353, 354), (252, 354, 363, 251), (250, 251, 363, 375), (249, 250, 375, 381), (249, 381, 380, 305), (305, 380, 379, 306), (306, 379, 378, 248), (248, 378, 374, 247), (246, 247, 374, 362), (245, 246, 362, 361), (245, 361, 360, 244), (244, 360, 359, 243), (243, 359, 358, 242), (242, 358, 357, 237), (237, 357, 356, 238), (238, 356, 355, 239), (239, 355, 348, 240), (240, 348, 345, 241), (265, 266, 389, 390), (388, 389, 266, 396), (388, 396, 392, 387), (393, 392, 396, 397), (394, 393, 397, 398), (270, 266, 265, 402), (265, 264, 400, 402), (236, 403, 401, 260), (260, 401, 399, 261), (264, 261, 399, 400), (269, 270, 402, 404), (267, 269, 404, 405), (400, 407, 404, 402), (405, 404, 407, 408), (401, 400, 399), (406, 407, 400, 401), (408, 407, 406, 409), (403, 410, 406, 401), (409, 406, 410, 411), (262, 241, 267, 405), (263, 262, 405, 408), (268, 263, 408, 409), (255, 268, 409, 411), (395, 394, 398, 414), (395, 414, 413, 177), (177, 413, 412, 176), (176, 175, 180, 412), (186, 415, 196, 185), (197, 196, 415, 416), (142, 141, 197, 416), (143, 142, 416, 417), (234, 143, 417, 418), (144, 234, 418, 419), (145, 144, 419, 420), (146, 145, 420, 421), (147, 146, 421, 422), (148, 147, 422, 149), (428, 427, 416, 415), (417, 416, 427, 429), (417, 429, 435, 418), (418, 435, 426, 419), (419, 426, 425, 420), (420, 425, 424, 421), (421, 424, 423, 422), (150, 149, 422, 423), (428, 430, 429, 427), (435, 429, 430, 436), (436, 431, 426, 435), (425, 426, 431, 432), (424, 425, 432, 433), (423, 424, 433, 434), (151, 150, 423, 434), (440, 439, 450, 451), (440, 451, 452, 441), (441, 452, 449, 442), (442, 449, 448, 443), (443, 448, 447, 444), (444, 447, 446, 445), (438, 437, 445, 446), (255, 411, 439, 256), (257, 256, 439, 440), (307, 257, 440, 441), (258, 307, 441, 442), (259, 258, 442, 443), (455, 454, 445, 437), (445, 454, 453, 444), (444, 453, 259, 443), (460, 459, 470, 472), (460, 472, 478, 461), (461, 478, 469, 462), (462, 469, 468, 463), (463, 468, 467, 464), (464, 467, 466, 465), (457, 456, 465, 466), (471, 473, 472, 470), (478, 472, 473, 479), (479, 474, 469, 478), (468, 469, 474, 475), (467, 468, 475, 476), (466, 467, 476, 477), (458, 457, 466, 477), (147, 148, 456, 465), (147, 465, 464, 146), (146, 464, 463, 145), (145, 463, 462, 144), (144, 462, 461, 234), (234, 461, 460, 143), (143, 460, 459, 142), (412, 180, 486, 487), (180, 179, 485, 486), (179, 178, 484, 485), (120, 484, 178, 152), (412, 413, 481, 487), (414, 398, 490, 491), (398, 397, 489, 490), (397, 396, 488, 489), (270, 488, 396, 266), (414, 491, 481, 413), (121, 492, 484, 120), (485, 484, 492, 493), (486, 485, 493, 494), (487, 486, 494, 495), (122, 127, 308, 496), (122, 496, 492, 121), (493, 492, 496, 497), (494, 493, 497, 498), (495, 494, 498, 499), (481, 500, 495, 487), (482, 499, 495, 500), (309, 501, 496, 308), (497, 496, 501, 502), (498, 497, 502, 503), (499, 498, 503, 504), (505, 504, 499, 482), (504, 503, 508, 509), (503, 502, 507, 508), (502, 501, 506, 507), (310, 309, 501, 506), (509, 508, 512, 513), (508, 507, 511, 512), (507, 506, 510, 511), (141, 310, 506, 510), (141, 142, 459, 510), (470, 459, 510, 511), (471, 470, 511, 512), (504, 505, 483, 509), (474, 479, 530, 526), (477, 476, 528, 529), (479, 473, 525, 530), (475, 474, 526, 527), (473, 471, 524, 525), (458, 477, 529, 523), (476, 475, 527, 528), (513, 512, 471, 524), (513, 514, 483, 509), (515, 514, 513, 524), (515, 516, 525, 524), (516, 517, 530, 525), (517, 518, 526, 530), (518, 519, 527, 526), (519, 520, 528, 527), (520, 521, 529, 528), (522, 523, 529, 521), (535, 534, 545, 547), (535, 547, 553, 536), (536, 553, 544, 537), (537, 544, 543, 538), (538, 543, 542, 539), (539, 542, 541, 540), (532, 531, 540, 541), (546, 548, 547, 545), (553, 547, 548, 554), (554, 549, 544, 553), (543, 544, 549, 550), (542, 543, 550, 551), (541, 542, 551, 552), (533, 532, 541, 552), (556, 555, 559, 560), (557, 556, 560, 561), (558, 557, 561, 562), (560, 559, 563, 564), (561, 560, 564, 565), (562, 561, 565, 566), (566, 565, 569, 570), (565, 564, 568, 569), (564, 563, 567, 568), (570, 569, 573, 574), (569, 568, 572, 573), (568, 567, 571, 572), (545, 534, 571, 572), (546, 545, 572, 573), (549, 554, 582, 578), (552, 551, 580, 581), (554, 548, 577, 582), (550, 549, 578, 579), (548, 546, 576, 577), (533, 552, 581, 575), (551, 550, 579, 580), (574, 573, 546, 576), (481, 491, 558, 500), (482, 500, 558, 562), (505, 482, 562, 566), (505, 566, 570, 483), (483, 514, 574, 570), (515, 576, 574, 514), (515, 576, 577, 516), (516, 577, 582, 517), (517, 582, 578, 518), (518, 578, 579, 519), (519, 579, 580, 520), (520, 580, 581, 521), (521, 581, 575, 522), (454, 455, 531, 540), (454, 540, 539, 453), (453, 539, 538, 259), (259, 538, 537, 258), (258, 537, 536, 307), (307, 536, 535, 257), (257, 535, 534, 256), (255, 256, 534, 571), (255, 347, 567, 571), (347, 346, 563, 567), (346, 345, 559, 563), (491, 490, 557, 558), (490, 489, 556, 557), (489, 488, 555, 556), (270, 559, 555, 488), (345, 559, 267, 241), (267, 559, 270, 269), (584, 583, 158, 162), (592, 151, 434, 591), (434, 433, 590, 591), (433, 432, 589, 590), (432, 431, 588, 589), (431, 436, 587, 588), (436, 430, 586, 587), (430, 428, 585, 586), (428, 415, 583, 585), (158, 583, 415, 186), (385, 383, 584), (593, 583, 584), (384, 385, 584, 593), (403, 236, 594, 595), (595, 594, 596, 597), (585, 597, 596), (236, 384, 593, 594), (583, 593, 594, 596), (585, 583, 596), (410, 598, 439, 411), (410, 403, 595, 598), (597, 599, 598, 595), (586, 585, 600, 601), (587, 586, 601, 602), (588, 587, 602, 603), (589, 588, 603, 604), (590, 589, 604, 605), (591, 590, 605, 607), (592, 591, 607, 606), (451, 450, 600, 601), (452, 451, 601, 602), (449, 452, 602, 603), (448, 449, 603, 604), (447, 448, 604, 605), (446, 447, 605, 607), (438, 446, 607, 606), (585, 600, 599, 597), (450, 439, 599, 600), (598, 599, 439), (532, 533, 622, 621), (456, 457, 616, 615), (456, 148, 608, 615), (533, 575, 623, 622), (522, 575, 623, 618), (458, 523, 619, 617), (151, 592, 624, 611), (457, 458, 617, 616), (148, 149, 609, 608), (592, 606, 625, 624), (531, 455, 614, 620), (149, 150, 610, 609), (523, 522, 618, 619), (437, 438, 613, 612), (438, 606, 625, 613), (150, 151, 611, 610), (531, 532, 621, 620), (455, 437, 612, 614), (612, 613, 631, 630), (621, 622, 640, 639), (614, 612, 630, 632), (622, 623, 641, 640), (615, 616, 634, 633), (618, 623, 641, 636), (616, 617, 635, 634), (620, 614, 632, 638), (615, 608, 626, 633), (608, 609, 627, 626), (611, 624, 642, 629), (617, 619, 637, 635), (609, 610, 628, 627), (624, 625, 643, 642), (619, 618, 636, 637), (610, 611, 629, 628), (613, 625, 643, 631), (620, 621, 639, 638), (630, 639, 638, 632), (631, 640, 639, 630), (641, 643, 631, 640), (641, 643, 642, 636), (636, 642, 629, 637), (628, 629, 637, 635), (628, 635, 634, 627), (627, 634, 633, 626), (394, 395, 661, 660), (160, 167, 647, 644), (175, 176, 652, 651), (167, 168, 648, 647), (177, 176, 652, 653), (382, 386, 656, 654), (161, 160, 644, 645), (162, 161, 645, 646), (395, 177, 653, 661), (387, 392, 658, 657), (168, 173, 649, 648), (383, 382, 654, 655), (392, 393, 659, 658), (173, 174, 650, 649), (393, 394, 660, 659), (386, 387, 657, 656), (174, 175, 651, 650), (584, 162, 655, 383), (162, 646, 655), (663, 662, 653, 652), (650, 651, 652, 663), (661, 653, 662, 664), (659, 660, 661, 664), (664, 662, 665, 667), (662, 663, 666, 665), (667, 665, 668, 670), (665, 666, 669, 668), (670, 668, 671, 673), (668, 669, 672, 671), (673, 671, 674, 676), (671, 672, 675, 674), (659, 664, 667, 658), (658, 667, 670, 657), (657, 670, 673, 656), (656, 673, 676, 654), (649, 650, 663, 666), (648, 649, 666, 669), (647, 648, 669, 672), (644, 647, 672, 675), (644, 675, 674, 645), (654, 676, 674, 655), (645, 674, 655, 646), (13, 8, 9, 12), (8, 13, 14, 11), (15, 10, 11, 14)])
me_cube_001.polygons.foreach_set('use_smooth', [True] * 670)
me_cube_001.polygons.foreach_set('material_index', [0, 0, 0, 0, 0, 0, 0, 0, 0, 0, 0, 0, 0, 0, 0, 0, 0, 0, 0, 0, 0, 0, 0, 0, 0, 0, 0, 0, 0, 0, 0, 0, 0, 0, 0, 0, 0, 0, 0, 0, 0, 0, 0, 0, 0, 0, 0, 0, 0, 0, 0, 0, 0, 0, 0, 0, 0, 0, 0, 0, 0, 0, 0, 0, 0, 0, 0, 0, 0, 0, 0, 0, 0, 0, 0, 0, 0, 0, 0, 0, 0, 0, 0, 0, 0, 0, 0, 0, 0, 0, 0, 0, 0, 0, 0, 0, 0, 0, 0, 0, 0, 0, 0, 0, 0, 0, 0, 0, 0, 1, 1, 1, 1, 1, 1, 1, 1, 1, 1, 1, 1, 1, 1, 1, 1, 1, 1, 1, 1, 1, 1, 1, 1, 1, 1, 1, 1, 1, 1, 1, 1, 1, 1, 1, 1, 1, 1, 1, 1, 1, 1, 1, 1, 1, 1, 1, 1, 1, 1, 1, 1, 1, 1, 1, 1, 1, 1, 1, 1, 1, 1, 1, 1, 1, 1, 1, 1, 1, 1, 1, 1, 1, 1, 1, 1, 1, 1, 1, 1, 1, 1, 1, 1, 1, 1, 1, 1, 1, 1, 1, 1, 1, 1, 1, 1, 1, 1, 1, 1, 1, 1, 1, 1, 1, 1, 1, 1, 1, 1, 1, 1, 1, 1, 1, 1, 1, 1, 1, 1, 1, 1, 1, 1, 1, 1, 1, 1, 1, 1, 1, 1, 1, 1, 1, 1, 1, 1, 1, 1, 1, 1, 1, 1, 1, 1, 1, 1, 1, 1, 1, 1, 1, 1, 1, 1, 1, 1, 1, 1, 1, 1, 1, 1, 1, 1, 1, 1, 1, 1, 1, 1, 1, 1, 1, 1, 1, 1, 1, 1, 1, 1, 1, 1, 1, 1, 1, 1, 1, 1, 1, 1, 1, 1, 1, 1, 1, 1, 1, 1, 1, 1, 1, 1, 1, 1, 1, 1, 1, 1, 1, 1, 1, 1, 1, 1, 1, 1, 1, 1, 1, 1, 1, 1, 1, 1, 1, 1, 1, 1, 1, 1, 1, 1, 1, 1, 1, 1, 1, 1, 1, 1, 1, 1, 1, 1, 1, 1, 1, 1, 1, 1, 1, 1, 1, 1, 1, 1, 1, 1, 1, 1, 1, 1, 1, 1, 1, 1, 1, 1, 1, 1, 1, 1, 1, 1, 1, 1, 1, 1, 1, 1, 1, 1, 1, 1, 1, 1, 1, 1, 1, 1, 1, 1, 1, 1, 1, 1, 1, 1, 1, 1, 1, 1, 1, 1, 1, 1, 1, 1, 1, 1, 1, 1, 1, 1, 1, 1, 1, 1, 1, 1, 1, 1, 1, 1, 1, 1, 1, 1, 1, 1, 1, 1, 1, 1, 1, 1, 1, 1, 1, 1, 1, 1, 1, 1, 1, 1, 1, 1, 1, 1, 1, 1, 1, 1, 1, 1, 1, 1, 1, 1, 1, 1, 1, 1, 1, 1, 1, 1, 1, 1, 1, 1, 1, 1, 1, 1, 1, 1, 1, 1, 1, 1, 1, 1, 1, 1, 1, 1, 1, 1, 1, 1, 1, 1, 1, 1, 1, 1, 1, 1, 1, 1, 1, 1, 1, 1, 1, 1, 1, 1, 1, 1, 1, 1, 1, 1, 1, 1, 1, 1, 1, 1, 1, 1, 1, 1, 1, 1, 1, 1, 1, 1, 1, 1, 1, 1, 1, 1, 1, 1, 1, 1, 1, 1, 1, 1, 1, 1, 1, 1, 1, 1, 1, 1, 1, 1, 1, 1, 1, 1, 1, 1, 1, 1, 1, 1, 1, 1, 1, 1, 1, 1, 1, 1, 1, 1, 1, 1, 1, 1, 1, 1, 1, 1, 1, 1, 1, 1, 1, 1, 1, 1, 1, 1, 1, 1, 1, 1, 1, 1, 1, 1, 1, 1, 1, 1, 1, 1, 1, 1, 1, 1, 1, 1, 1, 1, 1, 1, 1, 1, 1, 1, 1, 1, 1, 1, 1, 1, 1, 1, 1, 1, 1, 1, 1, 1, 1, 1, 1, 1, 1, 1, 1, 1, 1, 1, 1, 1, 1, 1, 1, 1, 1, 1, 1, 1, 0, 0, 0])
_k = set([(120, 184), (120, 484), (148, 149), (148, 456), (149, 150), (150, 151), (151, 434), (151, 592), (160, 161), (160, 167), (161, 162), (167, 168), (168, 173), (173, 174), (174, 175), (175, 176), (176, 177), (177, 395), (181, 182), (181, 183), (182, 184), (183, 185), (185, 186), (186, 415), (270, 402), (270, 488), (382, 383), (382, 386), (383, 584), (386, 387), (387, 392), (392, 393), (393, 394), (394, 395), (399, 400), (399, 401), (400, 402), (401, 403), (403, 595), (415, 428), (428, 430), (430, 436), (431, 432), (431, 436), (432, 433), (433, 434), (437, 438), (437, 455), (438, 606), (455, 531), (456, 457), (457, 458), (458, 523), (481, 487), (481, 491), (484, 485), (485, 486), (486, 487), (488, 489), (489, 490), (490, 491), (522, 523), (522, 575), (531, 532), (532, 533), (533, 575), (583, 584), (583, 585), (585, 586), (585, 597), (586, 587), (587, 588), (588, 589), (589, 590), (590, 591), (591, 592), (592, 606), (595, 597)])
me_cube_001.attributes.new('sharp_edge', 'BOOLEAN', 'EDGE').data.foreach_set('value', [ (min(e.vertices), max(e.vertices)) in _k for e in me_cube_001.edges])
_uv = me_cube_001.uv_layers.new(name='UVMap')
_uv.uv.foreach_set('vector', [0.8017, 0.641, 0.8047, 0.6409, 0.8048, 0.6486, 0.802, 0.6488, 0.8111, 0.6408, 0.811, 0.6485, 0.8081, 0.6484, 0.8081, 0.6408, 0.8172, 0.6489, 0.8143, 0.6487, 0.8145, 0.6409, 0.8175, 0.641, 0.7954, 0.6412, 0.7956, 0.649, 0.7922, 0.649, 0.792, 0.6413, 0.811, 0.6485, 0.8111, 0.6408, 0.8145, 0.6409, 0.8143, 0.6487, 0.7986, 0.6489, 0.7983, 0.6411, 0.8017, 0.641, 0.802, 0.6488, 0.8081, 0.6408, 0.8081, 0.6484, 0.8048, 0.6486, 0.8047, 0.6409, 0.7956, 0.649, 0.7954, 0.6412, 0.7983, 0.6411, 0.7986, 0.6489, 0.8048, 0.6486, 0.8081, 0.6484, 0.8083, 0.6545, 0.8053, 0.6545, 0.8081, 0.6484, 0.811, 0.6485, 0.8107, 0.6546, 0.8083, 0.6545, 0.7986, 0.6489, 0.802, 0.6488, 0.8025, 0.6544, 0.7988, 0.6544, 0.811, 0.6485, 0.8143, 0.6487, 0.8137, 0.6546, 0.8107, 0.6546, 0.7922, 0.649, 0.7956, 0.649, 0.7955, 0.6546, 0.7919, 0.6547, 0.8143, 0.6487, 0.8172, 0.6489, 0.8165, 0.6547, 0.8137, 0.6546, 0.802, 0.6488, 0.8048, 0.6486, 0.8053, 0.6545, 0.8025, 0.6544, 0.7956, 0.649, 0.7986, 0.6489, 0.7988, 0.6544, 0.7955, 0.6546, 0.8107, 0.6546, 0.8137, 0.6546, 0.8139, 0.6627, 0.8108, 0.6626, 0.8083, 0.6545, 0.8107, 0.6546, 0.8108, 0.6626, 0.808, 0.6625, 0.7955, 0.6546, 0.7988, 0.6544, 0.7988, 0.6627, 0.7958, 0.6628, 0.7988, 0.6544, 0.8025, 0.6544, 0.8021, 0.6626, 0.7988, 0.6627, 0.7919, 0.6547, 0.7955, 0.6546, 0.7958, 0.6628, 0.7925, 0.6628, 0.8137, 0.6546, 0.8165, 0.6547, 0.8167, 0.6628, 0.8139, 0.6627, 0.8025, 0.6544, 0.8053, 0.6545, 0.8049, 0.6626, 0.8021, 0.6626, 0.8053, 0.6545, 0.8083, 0.6545, 0.808, 0.6625, 0.8049, 0.6626, 0.8139, 0.6627, 0.8167, 0.6628, 0.816, 0.6723, 0.8133, 0.6723, 0.8021, 0.6626, 0.8049, 0.6626, 0.8052, 0.6721, 0.8025, 0.672, 0.8049, 0.6626, 0.808, 0.6625, 0.8081, 0.6722, 0.8052, 0.6721, 0.8108, 0.6626, 0.8139, 0.6627, 0.8133, 0.6723, 0.8104, 0.6722, 0.808, 0.6625, 0.8108, 0.6626, 0.8104, 0.6722, 0.8081, 0.6722, 0.7958, 0.6628, 0.7988, 0.6627, 0.799, 0.672, 0.7958, 0.6721, 0.7988, 0.6627, 0.8021, 0.6626, 0.8025, 0.672, 0.799, 0.672, 0.7925, 0.6628, 0.7958, 0.6628, 0.7958, 0.6721, 0.7922, 0.6722, 0.799, 0.672, 0.8025, 0.672, 0.8025, 0.684, 0.7992, 0.6844, 0.7922, 0.6722, 0.7958, 0.6721, 0.7961, 0.6845, 0.7928, 0.6843, 0.8133, 0.6723, 0.816, 0.6723, 0.8156, 0.6842, 0.813, 0.6837, 0.8025, 0.672, 0.8052, 0.6721, 0.805, 0.6836, 0.8025, 0.684, 0.8052, 0.6721, 0.8081, 0.6722, 0.8078, 0.6834, 0.805, 0.6836, 0.8104, 0.6722, 0.8133, 0.6723, 0.813, 0.6837, 0.8103, 0.6835, 0.8081, 0.6722, 0.8104, 0.6722, 0.8103, 0.6835, 0.8078, 0.6834, 0.7958, 0.6721, 0.799, 0.672, 0.7992, 0.6844, 0.7961, 0.6845, 0.8078, 0.6834, 0.8103, 0.6835, 0.8102, 0.6951, 0.8078, 0.6951, 0.7961, 0.6845, 0.7992, 0.6844, 0.7993, 0.6954, 0.7963, 0.6955, 0.7992, 0.6844, 0.8025, 0.684, 0.8026, 0.6953, 0.7993, 0.6954, 0.7928, 0.6843, 0.7961, 0.6845, 0.7963, 0.6955, 0.7931, 0.6953, 0.813, 0.6837, 0.8156, 0.6842, 0.8154, 0.6953, 0.8129, 0.6952, 0.8025, 0.684, 0.805, 0.6836, 0.8051, 0.6952, 0.8026, 0.6953, 0.805, 0.6836, 0.8078, 0.6834, 0.8078, 0.6951, 0.8051, 0.6952, 0.8103, 0.6835, 0.813, 0.6837, 0.8129, 0.6952, 0.8102, 0.6951, 0.8051, 0.6952, 0.8078, 0.6951, 0.8079, 0.7071, 0.805, 0.7068, 0.8102, 0.6951, 0.8129, 0.6952, 0.8133, 0.7067, 0.8104, 0.7071, 0.8078, 0.6951, 0.8102, 0.6951, 0.8104, 0.7071, 0.8079, 0.7071, 0.7963, 0.6955, 0.7993, 0.6954, 0.7991, 0.7059, 0.7961, 0.7059, 0.7993, 0.6954, 0.8026, 0.6953, 0.8024, 0.7063, 0.7991, 0.7059, 0.7931, 0.6953, 0.7963, 0.6955, 0.7961, 0.7059, 0.7928, 0.7061, 0.8129, 0.6952, 0.8154, 0.6953, 0.8159, 0.7062, 0.8133, 0.7067, 0.8026, 0.6953, 0.8051, 0.6952, 0.805, 0.7068, 0.8024, 0.7063, 0.8133, 0.7067, 0.8159, 0.7062, 0.8163, 0.7178, 0.8135, 0.7182, 0.8024, 0.7063, 0.805, 0.7068, 0.8049, 0.7182, 0.8022, 0.718, 0.805, 0.7068, 0.8079, 0.7071, 0.808, 0.7184, 0.8049, 0.7182, 0.8104, 0.7071, 0.8133, 0.7067, 0.8135, 0.7182, 0.8105, 0.7184, 0.8079, 0.7071, 0.8104, 0.7071, 0.8105, 0.7184, 0.808, 0.7184, 0.7961, 0.7059, 0.7991, 0.7059, 0.7988, 0.7177, 0.7958, 0.7176, 0.7991, 0.7059, 0.8024, 0.7063, 0.8022, 0.718, 0.7988, 0.7177, 0.7928, 0.7061, 0.7961, 0.7059, 0.7958, 0.7176, 0.7924, 0.7177, 0.7958, 0.7176, 0.7988, 0.7177, 0.7985, 0.7336, 0.7955, 0.7336, 0.7988, 0.7177, 0.8022, 0.718, 0.8018, 0.7339, 0.7985, 0.7336, 0.7924, 0.7177, 0.7958, 0.7176, 0.7955, 0.7336, 0.7921, 0.7338, 0.8135, 0.7182, 0.8163, 0.7178, 0.817, 0.7338, 0.8141, 0.7342, 0.8022, 0.718, 0.8049, 0.7182, 0.8047, 0.7343, 0.8018, 0.7339, 0.8049, 0.7182, 0.808, 0.7184, 0.808, 0.7345, 0.8047, 0.7343, 0.8105, 0.7184, 0.8135, 0.7182, 0.8141, 0.7342, 0.8108, 0.7345, 0.808, 0.7184, 0.8105, 0.7184, 0.8108, 0.7345, 0.808, 0.7345, 0.808, 0.7345, 0.8108, 0.7345, 0.811, 0.7451, 0.8079, 0.7451, 0.7955, 0.7336, 0.7985, 0.7336, 0.7983, 0.7454, 0.7955, 0.7454, 0.7985, 0.7336, 0.8018, 0.7339, 0.8016, 0.7453, 0.7983, 0.7454, 0.7921, 0.7338, 0.7955, 0.7336, 0.7955, 0.7454, 0.7922, 0.7454, 0.8141, 0.7342, 0.817, 0.7338, 0.8175, 0.7455, 0.8145, 0.7453, 0.8018, 0.7339, 0.8047, 0.7343, 0.8044, 0.7452, 0.8016, 0.7453, 0.8047, 0.7343, 0.808, 0.7345, 0.8079, 0.7451, 0.8044, 0.7452, 0.8108, 0.7345, 0.8141, 0.7342, 0.8145, 0.7453, 0.811, 0.7451, 0.8016, 0.7453, 0.8044, 0.7452, 0.8052, 0.759, 0.8027, 0.7606, 0.8044, 0.7452, 0.8079, 0.7451, 0.8077, 0.7553, 0.8052, 0.759, 0.811, 0.7451, 0.8145, 0.7453, 0.813, 0.7593, 0.8107, 0.7554, 0.8079, 0.7451, 0.811, 0.7451, 0.8107, 0.7554, 0.8077, 0.7553, 0.7955, 0.7454, 0.7983, 0.7454, 0.7989, 0.7594, 0.7959, 0.7595, 0.7983, 0.7454, 0.8016, 0.7453, 0.8027, 0.7606, 0.7989, 0.7594, 0.7922, 0.7454, 0.7955, 0.7454, 0.7959, 0.7595, 0.7922, 0.7609, 0.8145, 0.7453, 0.8175, 0.7455, 0.8155, 0.761, 0.813, 0.7593, 0.8129, 0.5798, 0.8127, 0.5772, 0.8167, 0.5768, 0.8167, 0.5803, 0.8035, 0.5774, 0.8034, 0.5798, 0.7997, 0.5802, 0.7996, 0.5771, 0.7996, 0.5771, 0.7973, 0.5747, 0.7952, 0.5131, 0.7977, 0.5137, 0.8127, 0.5772, 0.8093, 0.576, 0.8076, 0.5165, 0.8109, 0.5152, 0.8167, 0.5768, 0.8127, 0.5772, 0.8109, 0.5152, 0.8145, 0.513, 0.8167, 0.5768, 0.8189, 0.5744, 0.8171, 0.5122, 0.8145, 0.513, 0.8035, 0.5774, 0.7996, 0.5771, 0.7977, 0.5137, 0.8012, 0.5155, 0.8093, 0.576, 0.8068, 0.576, 0.8046, 0.5166, 0.8076, 0.5165, 0.8068, 0.576, 0.8035, 0.5774, 0.8012, 0.5155, 0.8046, 0.5166, 0.7997, 0.5802, 0.8034, 0.5798, 0.8026, 0.6374, 0.7993, 0.6393, 0.8167, 0.5803, 0.8189, 0.5824, 0.8182, 0.6405, 0.8157, 0.6396, 0.8034, 0.5798, 0.8069, 0.582, 0.8059, 0.6362, 0.8026, 0.6374, 0.8094, 0.5821, 0.8129, 0.5798, 0.8121, 0.6375, 0.8089, 0.6362, 0.8129, 0.5798, 0.8167, 0.5803, 0.8157, 0.6396, 0.8121, 0.6375, 0.8069, 0.582, 0.8094, 0.5821, 0.8089, 0.6362, 0.8059, 0.6362, 0.7997, 0.5802, 0.7975, 0.5824, 0.7968, 0.6401, 0.7993, 0.6393, 0.7952, 0.5131, 0.7973, 0.5747, 0.7941, 0.5748, 0.792, 0.5132, 0.7936, 0.64, 0.7942, 0.5823, 0.7975, 0.5824, 0.7968, 0.6401, 0.7975, 0.5824, 0.7997, 0.5802, 0.792, 0.5801, 0.7942, 0.5823, 0.7973, 0.5747, 0.7996, 0.5771, 0.7919, 0.5773, 0.7941, 0.5748, 0.7996, 0.5771, 0.7997, 0.5802, 0.792, 0.5801, 0.7919, 0.5773, 0.5425, 0.1963, 0.5461, 0.2133, 0.5518, 0.1991, 0.5505, 0.1907, 0.5425, 0.1963, 0.5505, 0.1907, 0.5677, 0.1458, 0.5564, 0.1413, 0.5792, 0.0747, 0.5564, 0.1413, 0.5677, 0.1458, 0.5912, 0.07751, 0.5505, 0.1907, 0.5518, 0.1991, 0.5765, 0.1503, 0.5677, 0.1458, 0.613, 0.0922, 0.5912, 0.07751, 0.5677, 0.1458, 0.5765, 0.1503, 0.5461, 0.2133, 0.5847, 0.155, 0.5765, 0.1503, 0.5518, 0.1991, 0.613, 0.0922, 0.5765, 0.1503, 0.5847, 0.155, 0.6255, 0.1082, 0.5912, 0.07751, 0.5971, 0.06029, 0.5836, 0.05247, 0.5792, 0.0747, 0.5836, 0.03311, 0.5836, 0.05247, 0.5971, 0.06029, 0.599, 0.03887, 0.5912, 0.07751, 0.613, 0.0922, 0.6154, 0.06186, 0.5971, 0.06029, 0.599, 0.03887, 0.5971, 0.06029, 0.6154, 0.06186, 0.6151, 0.04555, 0.6269, 0.06113, 0.6154, 0.06186, 0.613, 0.0922, 0.6314, 0.0861, 0.6269, 0.06113, 0.62, 0.0462, 0.6151, 0.04555, 0.6154, 0.06186, 0.599, 0.03887, 0.6151, 0.04555, 0.62, 0.0462, 0.6103, 0.03394, 0.599, 0.03887, 0.6103, 0.03394, 0.5842, 0.02585, 0.5836, 0.03311, 0.5836, 0.01928, 0.5842, 0.02585, 0.6103, 0.03394, 0.5974, 0.02117, 0.5796, 0.01418, 0.5836, 0.01928, 0.5974, 0.02117, 0.5836, 0.01156, 0.6242, 0.04809, 0.62, 0.0462, 0.6269, 0.06113, 0.6294, 0.06125, 0.6269, 0.06113, 0.6314, 0.0861, 0.6335, 0.08729, 0.6294, 0.06125, 0.5478, 0.2146, 0.5865, 0.1566, 0.5847, 0.155, 0.5461, 0.2133, 0.5847, 0.155, 0.5865, 0.1566, 0.6278, 0.1083, 0.6255, 0.1082, 0.6255, 0.1082, 0.6278, 0.1083, 0.6163, 0.09312, 0.613, 0.0922, 0.6314, 0.0861, 0.613, 0.0922, 0.6163, 0.09312, 0.6335, 0.08729, 0.1136, 0.04615, 0.09163, 0.04481, 0.09752, 0.05921, 0.1129, 0.05551, 0.1386, 0.04922, 0.1136, 0.04615, 0.1129, 0.05551, 0.1369, 0.05807, 0.1547, 0.05198, 0.1386, 0.04922, 0.1369, 0.05807, 0.1557, 0.06033, 0.1036, 0.08899, 0.1167, 0.08768, 0.1129, 0.05551, 0.09752, 0.05921, 0.1369, 0.05807, 0.1129, 0.05551, 0.1167, 0.08768, 0.1397, 0.08816, 0.1369, 0.05807, 0.1397, 0.08816, 0.1552, 0.09289, 0.1557, 0.06033, 0.1006, 0.1005, 0.1036, 0.08899, 0.08365, 0.09063, 0.1167, 0.1043, 0.1167, 0.08768, 0.1036, 0.08899, 0.1006, 0.1005, 0.1397, 0.08816, 0.1167, 0.08768, 0.1167, 0.1043, 0.1383, 0.1112, 0.1552, 0.09289, 0.1397, 0.08816, 0.1383, 0.1112, 0.1523, 0.1185, 0.06463, 0.1575, 0.09234, 0.1741, 0.1167, 0.1043, 0.1006, 0.1005, 0.1383, 0.1112, 0.1167, 0.1043, 0.09234, 0.1741, 0.1231, 0.1905, 0.1383, 0.1112, 0.1231, 0.1905, 0.1477, 0.1983, 0.1523, 0.1185, 0.7231, 0.5071, 0.7231, 0.5119, 0.7135, 0.5071, 0.7135, 0.5028, 0.6928, 0.4845, 0.6958, 0.4812, 0.7135, 0.5028, 0.7135, 0.5071, 0.6787, 0.461, 0.6828, 0.4574, 0.6958, 0.4812, 0.6928, 0.4845, 0.6446, 0.3827, 0.6828, 0.4574, 0.6787, 0.461, 0.6393, 0.3864, 0.6408, 0.2781, 0.6446, 0.3827, 0.6393, 0.3864, 0.6338, 0.2788, 0.6411, 0.1638, 0.6408, 0.2781, 0.6338, 0.2788, 0.6346, 0.1639, 0.6501, 0.05391, 0.6411, 0.1638, 0.6346, 0.1639, 0.6432, 0.053, 0.7231, 0.5, 0.7231, 0.5071, 0.7135, 0.5028, 0.7155, 0.4984, 0.7228, 0.4662, 0.7231, 0.5, 0.7155, 0.4984, 0.7131, 0.4667, 0.7229, 0.4239, 0.7228, 0.4662, 0.7131, 0.4667, 0.713, 0.4247, 0.723, 0.3589, 0.7229, 0.4239, 0.713, 0.4247, 0.7125, 0.3587, 0.7234, 0.2718, 0.723, 0.3589, 0.7125, 0.3587, 0.7129, 0.2716, 0.7237, 0.1605, 0.7234, 0.2718, 0.7129, 0.2716, 0.7131, 0.1602, 0.7242, 0.06313, 0.7237, 0.1605, 0.7131, 0.1602, 0.7153, 0.06296, 0.7242, 0.06313, 0.7153, 0.06296, 0.72, 0.03406, 0.7247, 0.03392, 0.6432, 0.053, 0.6529, 0.008508, 0.6596, 0.01472, 0.6501, 0.05391, 0.6958, 0.4812, 0.7131, 0.4667, 0.7155, 0.4984, 0.7135, 0.5028, 0.6828, 0.4574, 0.713, 0.4247, 0.7131, 0.4667, 0.6958, 0.4812, 0.7125, 0.3587, 0.713, 0.4247, 0.6828, 0.4574, 0.6887, 0.3599, 0.6446, 0.3827, 0.6559, 0.3719, 0.6887, 0.3599, 0.6828, 0.4574, 0.6408, 0.2781, 0.6688, 0.2753, 0.6559, 0.3719, 0.6446, 0.3827, 0.6411, 0.1638, 0.6705, 0.1604, 0.6688, 0.2753, 0.6408, 0.2781, 0.6501, 0.05391, 0.6766, 0.05763, 0.6705, 0.1604, 0.6411, 0.1638, 0.6559, 0.3719, 0.6688, 0.2753, 0.6937, 0.2749, 0.6887, 0.3599, 0.6916, 0.1584, 0.6937, 0.2749, 0.6688, 0.2753, 0.6705, 0.1604, 0.6926, 0.06286, 0.6916, 0.1584, 0.6705, 0.1604, 0.6766, 0.05763, 0.7129, 0.2716, 0.7125, 0.3587, 0.6887, 0.3599, 0.6937, 0.2749, 0.7131, 0.1602, 0.7129, 0.2716, 0.6937, 0.2749, 0.6916, 0.1584, 0.7153, 0.06296, 0.7131, 0.1602, 0.6916, 0.1584, 0.6926, 0.06286, 0.6992, 0.0294, 0.72, 0.03406, 0.7153, 0.06296, 0.6926, 0.06286, 0.6992, 0.0294, 0.6926, 0.06286, 0.6766, 0.05763, 0.6849, 0.02557, 0.6596, 0.01472, 0.6849, 0.02557, 0.6766, 0.05763, 0.6501, 0.05391, 0.6849, 0.02557, 0.6596, 0.01472, 0.6621, 0.009987, 0.6873, 0.02187, 0.6992, 0.0294, 0.6849, 0.02557, 0.6873, 0.02187, 0.7008, 0.02655, 0.72, 0.03406, 0.6992, 0.0294, 0.7008, 0.02655, 0.7214, 0.03118, 0.658, 0.007539, 0.6621, 0.009987, 0.6596, 0.01472, 0.6529, 0.008508, 0.7247, 0.03392, 0.72, 0.03406, 0.7214, 0.03118, 0.7245, 0.03128, 0.6672, 0.0009816, 0.6689, 0.003133, 0.6621, 0.009987, 0.658, 0.007539, 0.6621, 0.009987, 0.6689, 0.003133, 0.6915, 0.01069, 0.6873, 0.02187, 0.6873, 0.02187, 0.6915, 0.01069, 0.7061, 0.01654, 0.7008, 0.02655, 0.7008, 0.02655, 0.7061, 0.01654, 0.7216, 0.02086, 0.7214, 0.03118, 0.724, 0.02108, 0.7245, 0.03128, 0.7214, 0.03118, 0.7216, 0.02086, 0.7447, 0.7411, 0.7216, 0.7411, 0.726, 0.7313, 0.7455, 0.7387, 0.6985, 0.7411, 0.6991, 0.7389, 0.7118, 0.7315, 0.71, 0.7411, 0.726, 0.7313, 0.7216, 0.7411, 0.71, 0.7411, 0.7118, 0.7315, 0.4736, 0.05302, 0.4848, 0.05503, 0.4837, 0.08513, 0.4664, 0.07693, 0.503, 0.03414, 0.5028, 0.05537, 0.4848, 0.05503, 0.4868, 0.03921, 0.5068, 0.07298, 0.4837, 0.08513, 0.4848, 0.05503, 0.5028, 0.05537, 0.5183, 0.02954, 0.5168, 0.04894, 0.5028, 0.05537, 0.503, 0.03414, 0.4837, 0.08513, 0.5082, 0.1488, 0.498, 0.158, 0.4694, 0.09921, 0.4837, 0.08513, 0.5068, 0.07298, 0.5223, 0.1429, 0.5082, 0.1488, 0.5068, 0.07298, 0.5028, 0.05537, 0.5168, 0.04894, 0.5189, 0.07152, 0.5189, 0.07152, 0.534, 0.1399, 0.5223, 0.1429, 0.5068, 0.07298, 0.9063, 0.004997, 0.9063, 0.0001799, 0.8967, 0.004947, 0.8967, 0.00921, 0.876, 0.02757, 0.879, 0.03086, 0.8967, 0.00921, 0.8967, 0.004947, 0.8619, 0.05102, 0.866, 0.0547, 0.879, 0.03086, 0.876, 0.02757, 0.8278, 0.1293, 0.866, 0.0547, 0.8619, 0.05102, 0.8224, 0.1256, 0.824, 0.234, 0.8278, 0.1293, 0.8224, 0.1256, 0.817, 0.2332, 0.8242, 0.3483, 0.824, 0.234, 0.817, 0.2332, 0.8178, 0.3482, 0.8333, 0.4582, 0.8242, 0.3483, 0.8178, 0.3482, 0.8264, 0.4591, 0.9063, 0.01202, 0.9063, 0.004997, 0.8967, 0.00921, 0.8987, 0.01364, 0.906, 0.04589, 0.9063, 0.01202, 0.8987, 0.01364, 0.8963, 0.04533, 0.9061, 0.08814, 0.906, 0.04589, 0.8963, 0.04533, 0.8962, 0.08737, 0.9062, 0.1532, 0.9061, 0.08814, 0.8962, 0.08737, 0.8957, 0.1533, 0.9065, 0.2402, 0.9062, 0.1532, 0.8957, 0.1533, 0.8961, 0.2405, 0.9069, 0.3516, 0.9065, 0.2402, 0.8961, 0.2405, 0.8963, 0.3518, 0.9073, 0.4489, 0.9069, 0.3516, 0.8963, 0.3518, 0.8985, 0.4491, 0.9073, 0.4489, 0.8985, 0.4491, 0.9032, 0.478, 0.9078, 0.4781, 0.8264, 0.4591, 0.8361, 0.5036, 0.8428, 0.4974, 0.8333, 0.4582, 0.879, 0.03086, 0.8963, 0.04533, 0.8987, 0.01364, 0.8967, 0.00921, 0.866, 0.0547, 0.8962, 0.08737, 0.8963, 0.04533, 0.879, 0.03086, 0.8957, 0.1533, 0.8962, 0.08737, 0.866, 0.0547, 0.8718, 0.1522, 0.8278, 0.1293, 0.8391, 0.1402, 0.8718, 0.1522, 0.866, 0.0547, 0.824, 0.234, 0.852, 0.2367, 0.8391, 0.1402, 0.8278, 0.1293, 0.8242, 0.3483, 0.8537, 0.3516, 0.852, 0.2367, 0.824, 0.234, 0.8333, 0.4582, 0.8598, 0.4544, 0.8537, 0.3516, 0.8242, 0.3483, 0.8391, 0.1402, 0.852, 0.2367, 0.8769, 0.2371, 0.8718, 0.1522, 0.8748, 0.3537, 0.8769, 0.2371, 0.852, 0.2367, 0.8537, 0.3516, 0.8758, 0.4492, 0.8748, 0.3537, 0.8537, 0.3516, 0.8598, 0.4544, 0.8961, 0.2405, 0.8957, 0.1533, 0.8718, 0.1522, 0.8769, 0.2371, 0.8963, 0.3518, 0.8961, 0.2405, 0.8769, 0.2371, 0.8748, 0.3537, 0.8985, 0.4491, 0.8963, 0.3518, 0.8748, 0.3537, 0.8758, 0.4492, 0.8823, 0.4827, 0.9032, 0.478, 0.8985, 0.4491, 0.8758, 0.4492, 0.8823, 0.4827, 0.8758, 0.4492, 0.8598, 0.4544, 0.8681, 0.4865, 0.8428, 0.4974, 0.8681, 0.4865, 0.8598, 0.4544, 0.8333, 0.4582, 0.8681, 0.4865, 0.8428, 0.4974, 0.8453, 0.5021, 0.8705, 0.4902, 0.8823, 0.4827, 0.8681, 0.4865, 0.8705, 0.4902, 0.884, 0.4855, 0.9032, 0.478, 0.8823, 0.4827, 0.884, 0.4855, 0.9046, 0.4809, 0.8412, 0.5045, 0.8453, 0.5021, 0.8428, 0.4974, 0.8361, 0.5036, 0.9078, 0.4781, 0.9032, 0.478, 0.9046, 0.4809, 0.9077, 0.4808, 0.8503, 0.5111, 0.8521, 0.509, 0.8453, 0.5021, 0.8412, 0.5045, 0.8453, 0.5021, 0.8521, 0.509, 0.8747, 0.5014, 0.8705, 0.4902, 0.8705, 0.4902, 0.8747, 0.5014, 0.8893, 0.4955, 0.884, 0.4855, 0.884, 0.4855, 0.8893, 0.4955, 0.9048, 0.4912, 0.9046, 0.4809, 0.9072, 0.491, 0.9077, 0.4808, 0.9046, 0.4809, 0.9048, 0.4912, 0.7447, 0.7188, 0.7216, 0.7189, 0.726, 0.7091, 0.7455, 0.7164, 0.6985, 0.7189, 0.6991, 0.7166, 0.7118, 0.7092, 0.71, 0.7189, 0.726, 0.7091, 0.7216, 0.7189, 0.71, 0.7189, 0.7118, 0.7092, 0.7546, 0.4846, 0.7516, 0.4813, 0.7341, 0.5022, 0.734, 0.5063, 0.769, 0.4613, 0.7649, 0.4576, 0.7516, 0.4813, 0.7546, 0.4846, 0.7516, 0.4813, 0.7345, 0.4667, 0.7323, 0.4979, 0.7341, 0.5022, 0.7649, 0.4576, 0.7349, 0.4247, 0.7345, 0.4667, 0.7516, 0.4813, 0.7358, 0.3587, 0.7349, 0.4247, 0.7649, 0.4576, 0.7596, 0.3601, 0.8035, 0.3831, 0.7921, 0.3721, 0.7596, 0.3601, 0.7649, 0.4576, 0.8083, 0.2785, 0.7802, 0.2756, 0.7921, 0.3721, 0.8035, 0.3831, 0.8086, 0.1642, 0.7792, 0.1606, 0.7802, 0.2756, 0.8083, 0.2785, 0.8001, 0.0539, 0.7736, 0.05777, 0.7792, 0.1606, 0.8086, 0.1642, 0.7921, 0.3721, 0.7802, 0.2756, 0.7553, 0.275, 0.7596, 0.3601, 0.7581, 0.1585, 0.7553, 0.275, 0.7802, 0.2756, 0.7792, 0.1606, 0.7576, 0.06292, 0.7581, 0.1585, 0.7792, 0.1606, 0.7736, 0.05777, 0.7361, 0.2715, 0.7358, 0.3587, 0.7596, 0.3601, 0.7553, 0.275, 0.7366, 0.1602, 0.7361, 0.2715, 0.7553, 0.275, 0.7581, 0.1585, 0.735, 0.06291, 0.7366, 0.1602, 0.7581, 0.1585, 0.7576, 0.06292, 0.7513, 0.02956, 0.7306, 0.03398, 0.735, 0.06291, 0.7576, 0.06292, 0.7513, 0.02956, 0.7576, 0.06292, 0.7736, 0.05777, 0.7653, 0.0259, 0.79, 0.01592, 0.7653, 0.0259, 0.7736, 0.05777, 0.8001, 0.0539, 0.7653, 0.0259, 0.79, 0.01592, 0.7879, 0.01127, 0.7631, 0.02222, 0.7513, 0.02956, 0.7653, 0.0259, 0.7631, 0.02222, 0.7496, 0.02672, 0.7306, 0.03398, 0.7513, 0.02956, 0.7496, 0.02672, 0.7293, 0.03119, 0.7879, 0.01127, 0.7816, 0.004195, 0.7591, 0.0111, 0.7631, 0.02222, 0.7631, 0.02222, 0.7591, 0.0111, 0.7444, 0.01679, 0.7496, 0.02672, 0.7496, 0.02672, 0.7444, 0.01679, 0.7291, 0.02104, 0.7293, 0.03119, 0.9378, 0.02747, 0.9348, 0.03078, 0.9173, 0.009871, 0.9172, 0.005809, 0.9522, 0.05078, 0.9481, 0.05449, 0.9348, 0.03078, 0.9378, 0.02747, 0.9348, 0.03078, 0.9177, 0.0454, 0.9154, 0.01415, 0.9173, 0.009871, 0.9481, 0.05449, 0.918, 0.08741, 0.9177, 0.0454, 0.9348, 0.03078, 0.919, 0.1534, 0.918, 0.08741, 0.9481, 0.05449, 0.9428, 0.152, 0.9867, 0.129, 0.9753, 0.14, 0.9428, 0.152, 0.9481, 0.05449, 0.9914, 0.2335, 0.9634, 0.2364, 0.9753, 0.14, 0.9867, 0.129, 0.9918, 0.3479, 0.9624, 0.3514, 0.9634, 0.2364, 0.9914, 0.2335, 0.9833, 0.4581, 0.9568, 0.4543, 0.9624, 0.3514, 0.9918, 0.3479, 0.9753, 0.14, 0.9634, 0.2364, 0.9384, 0.2371, 0.9428, 0.152, 0.9413, 0.3536, 0.9384, 0.2371, 0.9634, 0.2364, 0.9624, 0.3514, 0.9408, 0.4491, 0.9413, 0.3536, 0.9624, 0.3514, 0.9568, 0.4543, 0.9192, 0.2405, 0.919, 0.1534, 0.9428, 0.152, 0.9384, 0.2371, 0.9198, 0.3518, 0.9192, 0.2405, 0.9384, 0.2371, 0.9413, 0.3536, 0.9182, 0.4491, 0.9198, 0.3518, 0.9413, 0.3536, 0.9408, 0.4491, 0.9344, 0.4825, 0.9138, 0.4781, 0.9182, 0.4491, 0.9408, 0.4491, 0.9344, 0.4825, 0.9408, 0.4491, 0.9568, 0.4543, 0.9485, 0.4861, 0.9732, 0.4961, 0.9485, 0.4861, 0.9568, 0.4543, 0.9833, 0.4581, 0.9485, 0.4861, 0.9732, 0.4961, 0.9711, 0.5008, 0.9463, 0.4898, 0.9344, 0.4825, 0.9485, 0.4861, 0.9463, 0.4898, 0.9328, 0.4853, 0.9138, 0.4781, 0.9344, 0.4825, 0.9328, 0.4853, 0.9125, 0.4809, 0.9711, 0.5008, 0.9648, 0.5078, 0.9423, 0.5009, 0.9463, 0.4898, 0.9463, 0.4898, 0.9423, 0.5009, 0.9276, 0.4953, 0.9328, 0.4853, 0.9328, 0.4853, 0.9276, 0.4953, 0.9123, 0.491, 0.9125, 0.4809, 0.7216, 0.7411, 0.726, 0.7532, 0.7118, 0.7531, 0.71, 0.7411, 0.71, 0.7411, 0.7118, 0.7531, 0.6991, 0.7457, 0.6985, 0.7411, 0.724, 0.02108, 0.7291, 0.02104, 0.7293, 0.03119, 0.7245, 0.03128, 0.7247, 0.03392, 0.7245, 0.03128, 0.7293, 0.03119, 0.7306, 0.03398, 0.7242, 0.06313, 0.7247, 0.03392, 0.7306, 0.03398, 0.735, 0.06291, 0.7242, 0.06313, 0.735, 0.06291, 0.7366, 0.1602, 0.7237, 0.1605, 0.7237, 0.1605, 0.7366, 0.1602, 0.7361, 0.2715, 0.7234, 0.2718, 0.7234, 0.2718, 0.7361, 0.2715, 0.7358, 0.3587, 0.723, 0.3589, 0.723, 0.3589, 0.7358, 0.3587, 0.7349, 0.4247, 0.7229, 0.4239, 0.7229, 0.4239, 0.7349, 0.4247, 0.7345, 0.4667, 0.7228, 0.4662, 0.7228, 0.4662, 0.7345, 0.4667, 0.7323, 0.4979, 0.7231, 0.5, 0.7231, 0.5, 0.7323, 0.4979, 0.7341, 0.5022, 0.7231, 0.5071, 0.7231, 0.5071, 0.7341, 0.5022, 0.734, 0.5063, 0.7231, 0.5119, 0.769, 0.4613, 0.8105, 0.3872, 0.8035, 0.3831, 0.7649, 0.4576, 0.8167, 0.2795, 0.8105, 0.3872, 0.8035, 0.3831, 0.8083, 0.2785, 0.8167, 0.1643, 0.8167, 0.2795, 0.8083, 0.2785, 0.8086, 0.1642, 0.8087, 0.05284, 0.8167, 0.1643, 0.8086, 0.1642, 0.8001, 0.0539, 0.8087, 0.05284, 0.8001, 0.0539, 0.79, 0.01592, 0.7985, 0.00888, 0.7935, 0.007012, 0.7985, 0.00888, 0.79, 0.01592, 0.7879, 0.01127, 0.7849, 0.0001799, 0.7935, 0.007012, 0.7879, 0.01127, 0.7816, 0.004195, 0.7447, 0.7411, 0.7455, 0.7458, 0.726, 0.7532, 0.7216, 0.7411, 0.9481, 0.05449, 0.9522, 0.05078, 0.9937, 0.1249, 0.9867, 0.129, 0.9998, 0.2325, 0.9937, 0.1249, 0.9867, 0.129, 0.9914, 0.2335, 0.9998, 0.3477, 0.9998, 0.2325, 0.9914, 0.2335, 0.9918, 0.3479, 0.9918, 0.4592, 0.9998, 0.3477, 0.9918, 0.3479, 0.9833, 0.4581, 0.9918, 0.4592, 0.9833, 0.4581, 0.9732, 0.4961, 0.9817, 0.5032, 0.9767, 0.505, 0.9817, 0.5032, 0.9732, 0.4961, 0.9711, 0.5008, 0.9681, 0.5119, 0.9767, 0.505, 0.9711, 0.5008, 0.9648, 0.5078, 0.7447, 0.7188, 0.7455, 0.7236, 0.726, 0.731, 0.7216, 0.7189, 0.7216, 0.7189, 0.726, 0.731, 0.7118, 0.7308, 0.71, 0.7189, 0.71, 0.7189, 0.7118, 0.7308, 0.6991, 0.7235, 0.6985, 0.7189, 0.9072, 0.491, 0.9123, 0.491, 0.9125, 0.4809, 0.9077, 0.4808, 0.9078, 0.4781, 0.9077, 0.4808, 0.9125, 0.4809, 0.9138, 0.4781, 0.9073, 0.4489, 0.9078, 0.4781, 0.9138, 0.4781, 0.9182, 0.4491, 0.9073, 0.4489, 0.9182, 0.4491, 0.9198, 0.3518, 0.9069, 0.3516, 0.9069, 0.3516, 0.9198, 0.3518, 0.9192, 0.2405, 0.9065, 0.2402, 0.9065, 0.2402, 0.9192, 0.2405, 0.919, 0.1534, 0.9062, 0.1532, 0.9062, 0.1532, 0.919, 0.1534, 0.918, 0.08741, 0.9061, 0.08814, 0.9061, 0.08814, 0.918, 0.08741, 0.9177, 0.0454, 0.906, 0.04589, 0.906, 0.04589, 0.9177, 0.0454, 0.9154, 0.01415, 0.9063, 0.01202, 0.9063, 0.01202, 0.9154, 0.01415, 0.9173, 0.009871, 0.9063, 0.004997, 0.9063, 0.004997, 0.9173, 0.009871, 0.9172, 0.005809, 0.9063, 0.0001799, 0.4736, 0.05302, 0.482, 0.03935, 0.4868, 0.03921, 0.4848, 0.05503, 0.503, 0.03414, 0.4868, 0.03921, 0.482, 0.03935, 0.4925, 0.02849, 0.503, 0.03414, 0.4925, 0.02849, 0.5183, 0.02262, 0.5183, 0.02954, 0.5192, 0.01634, 0.5183, 0.02262, 0.4925, 0.02849, 0.5057, 0.0172, 0.5234, 0.01187, 0.5192, 0.01634, 0.5057, 0.0172, 0.5197, 0.008995, 0.4778, 0.04069, 0.482, 0.03935, 0.4736, 0.05302, 0.4711, 0.05285, 0.4736, 0.05302, 0.4664, 0.07693, 0.4642, 0.07784, 0.4711, 0.05285, 0.498, 0.158, 0.4959, 0.1594, 0.4671, 0.09893, 0.4694, 0.09921, 0.4694, 0.09921, 0.4671, 0.09893, 0.4804, 0.08563, 0.4837, 0.08513, 0.4664, 0.07693, 0.4837, 0.08513, 0.4804, 0.08563, 0.4642, 0.07784, 0.4369, 0.04537, 0.4589, 0.0433, 0.4534, 0.05791, 0.4379, 0.05472, 0.4121, 0.04931, 0.4369, 0.04537, 0.4379, 0.05472, 0.4141, 0.05807, 0.4483, 0.0879, 0.4351, 0.08699, 0.4379, 0.05472, 0.4534, 0.05791, 0.4141, 0.05807, 0.4379, 0.05472, 0.4351, 0.08699, 0.4122, 0.08816, 0.4516, 0.0993, 0.4483, 0.0879, 0.4683, 0.08895, 0.4357, 0.1036, 0.4351, 0.08699, 0.4483, 0.0879, 0.4516, 0.0993, 0.4122, 0.08816, 0.4351, 0.08699, 0.4357, 0.1036, 0.4142, 0.1111, 0.4831, 0.1637, 0.4621, 0.1727, 0.4357, 0.1036, 0.4516, 0.0993, 0.4142, 0.1111, 0.4357, 0.1036, 0.4621, 0.1727, 0.4318, 0.19, 0.398, 0.06161, 0.3988, 0.05321, 0.4121, 0.04931, 0.4141, 0.05807, 0.3989, 0.09416, 0.398, 0.06161, 0.4141, 0.05807, 0.4122, 0.08816, 0.402, 0.1198, 0.3989, 0.09416, 0.4122, 0.08816, 0.4142, 0.1111, 0.4074, 0.1998, 0.402, 0.1198, 0.4142, 0.1111, 0.4318, 0.19, 0.5334, 0.01013, 0.5234, 0.01187, 0.5197, 0.008995, 0.5334, 0.006005, 0.5334, 0.01013, 0.5334, 0.006005, 0.5537, 0.004654, 0.5533, 0.01061, 0.5533, 0.01061, 0.5537, 0.004654, 0.5711, 0.006989, 0.5699, 0.01173, 0.5699, 0.01173, 0.5796, 0.01418, 0.5836, 0.01156, 0.5711, 0.006989, 0.03141, 0.2192, 0.0416, 0.2454, 0.09234, 0.1741, 0.06463, 0.1575, 0.1231, 0.1905, 0.09234, 0.1741, 0.0416, 0.2454, 0.1057, 0.2733, 0.1484, 0.2395, 0.1477, 0.1983, 0.1231, 0.1905, 0.1057, 0.2733, 0.1496, 0.3276, 0.1484, 0.2395, 0.1057, 0.2733, 0.1173, 0.3241, 0.1486, 0.3741, 0.1496, 0.3276, 0.1173, 0.3241, 0.1178, 0.3695, 0.1469, 0.4196, 0.1486, 0.3741, 0.1178, 0.3695, 0.1172, 0.4178, 0.1389, 0.5607, 0.1469, 0.4196, 0.1172, 0.4178, 0.1053, 0.5557, 0.1308, 0.6742, 0.1389, 0.5607, 0.1053, 0.5557, 0.09024, 0.6694, 0.1221, 0.7827, 0.1308, 0.6742, 0.09024, 0.6694, 0.08515, 0.7752, 0.1193, 0.8168, 0.1221, 0.7827, 0.08515, 0.7752, 0.09412, 0.8181, 0.05109, 0.2993, 0.07871, 0.3199, 0.1057, 0.2733, 0.0416, 0.2454, 0.1173, 0.3241, 0.1057, 0.2733, 0.07871, 0.3199, 0.07997, 0.3454, 0.1173, 0.3241, 0.07997, 0.3454, 0.07843, 0.379, 0.1178, 0.3695, 0.1178, 0.3695, 0.07843, 0.379, 0.07624, 0.4127, 0.1172, 0.4178, 0.1172, 0.4178, 0.07624, 0.4127, 0.06375, 0.5505, 0.1053, 0.5557, 0.1053, 0.5557, 0.06375, 0.5505, 0.05352, 0.6638, 0.09024, 0.6694, 0.09024, 0.6694, 0.05352, 0.6638, 0.04339, 0.7842, 0.08515, 0.7752, 0.04167, 0.8161, 0.09412, 0.8181, 0.08515, 0.7752, 0.04339, 0.7842, 0.05109, 0.2993, 0.04937, 0.3423, 0.07997, 0.3454, 0.07871, 0.3199, 0.07843, 0.379, 0.07997, 0.3454, 0.04937, 0.3423, 0.04657, 0.3763, 0.04657, 0.3763, 0.04282, 0.4104, 0.07624, 0.4127, 0.07843, 0.379, 0.06375, 0.5505, 0.07624, 0.4127, 0.04282, 0.4104, 0.02727, 0.5487, 0.05352, 0.6638, 0.06375, 0.5505, 0.02727, 0.5487, 0.01443, 0.6599, 0.04339, 0.7842, 0.05352, 0.6638, 0.01443, 0.6599, 0.003305, 0.7795, 0.0001799, 0.8079, 0.04167, 0.8161, 0.04339, 0.7842, 0.003305, 0.7795, 0.4424, 0.3155, 0.4537, 0.264, 0.4817, 0.3106, 0.4808, 0.3366, 0.4424, 0.3155, 0.4808, 0.3366, 0.4829, 0.371, 0.4426, 0.3617, 0.4426, 0.3617, 0.4829, 0.371, 0.4855, 0.4053, 0.4438, 0.4108, 0.4438, 0.4108, 0.4855, 0.4053, 0.4986, 0.5445, 0.4569, 0.5497, 0.4569, 0.5497, 0.4986, 0.5445, 0.5083, 0.6588, 0.4712, 0.6643, 0.4712, 0.6643, 0.5083, 0.6588, 0.5181, 0.7796, 0.4766, 0.7702, 0.5262, 0.822, 0.4673, 0.8228, 0.4766, 0.7702, 0.5181, 0.7796, 0.4074, 0.1998, 0.4318, 0.19, 0.4537, 0.264, 0.4074, 0.2412, 0.4075, 0.3298, 0.4074, 0.2412, 0.4537, 0.264, 0.4424, 0.3155, 0.4087, 0.3768, 0.4075, 0.3298, 0.4424, 0.3155, 0.4426, 0.3617, 0.4104, 0.4228, 0.4087, 0.3768, 0.4426, 0.3617, 0.4438, 0.4108, 0.4174, 0.5645, 0.4104, 0.4228, 0.4438, 0.4108, 0.4569, 0.5497, 0.4327, 0.82, 0.4292, 0.7651, 0.4766, 0.7702, 0.4673, 0.8228, 0.4766, 0.7702, 0.4292, 0.7651, 0.4235, 0.6709, 0.4712, 0.6643, 0.4712, 0.6643, 0.4235, 0.6709, 0.4174, 0.5645, 0.4569, 0.5497, 0.1835, 0.3235, 0.1821, 0.2712, 0.2249, 0.3004, 0.2225, 0.3476, 0.1835, 0.3235, 0.2225, 0.3476, 0.2219, 0.3831, 0.1811, 0.3704, 0.1811, 0.3704, 0.2219, 0.3831, 0.2212, 0.4181, 0.1781, 0.4196, 0.1781, 0.4196, 0.2212, 0.4181, 0.2163, 0.5597, 0.1739, 0.5594, 0.1739, 0.5594, 0.2163, 0.5597, 0.2099, 0.6749, 0.1725, 0.6749, 0.1725, 0.6749, 0.2099, 0.6749, 0.201, 0.7963, 0.161, 0.7806, 0.1974, 0.8282, 0.1452, 0.8217, 0.161, 0.7806, 0.201, 0.7963, 0.2422, 0.2987, 0.2423, 0.3455, 0.2225, 0.3476, 0.2249, 0.3004, 0.2219, 0.3831, 0.2225, 0.3476, 0.2423, 0.3455, 0.2428, 0.3824, 0.2428, 0.3824, 0.2433, 0.4188, 0.2212, 0.4181, 0.2219, 0.3831, 0.2163, 0.5597, 0.2212, 0.4181, 0.2433, 0.4188, 0.2412, 0.5623, 0.2099, 0.6749, 0.2163, 0.5597, 0.2412, 0.5623, 0.2374, 0.6762, 0.201, 0.7963, 0.2099, 0.6749, 0.2374, 0.6762, 0.2295, 0.7972, 0.2297, 0.828, 0.1974, 0.8282, 0.201, 0.7963, 0.2295, 0.7972, 0.1221, 0.7827, 0.1193, 0.8168, 0.1452, 0.8217, 0.161, 0.7806, 0.1221, 0.7827, 0.161, 0.7806, 0.1725, 0.6749, 0.1308, 0.6742, 0.1308, 0.6742, 0.1725, 0.6749, 0.1739, 0.5594, 0.1389, 0.5607, 0.1389, 0.5607, 0.1739, 0.5594, 0.1781, 0.4196, 0.1469, 0.4196, 0.1469, 0.4196, 0.1781, 0.4196, 0.1811, 0.3704, 0.1486, 0.3741, 0.1486, 0.3741, 0.1811, 0.3704, 0.1835, 0.3235, 0.1496, 0.3276, 0.1496, 0.3276, 0.1835, 0.3235, 0.1821, 0.2712, 0.1484, 0.2395, 0.5711, 0.006989, 0.5836, 0.01156, 0.5872, 0.008318, 0.5733, 0.002776, 0.5836, 0.01156, 0.5974, 0.02117, 0.6018, 0.019, 0.5872, 0.008318, 0.5974, 0.02117, 0.6103, 0.03394, 0.6155, 0.03204, 0.6018, 0.019, 0.6242, 0.04809, 0.6155, 0.03204, 0.6103, 0.03394, 0.62, 0.0462, 0.5711, 0.006989, 0.5537, 0.004654, 0.554, 0.0001799, 0.5733, 0.002776, 0.5334, 0.006005, 0.5197, 0.008995, 0.5178, 0.005751, 0.5326, 0.002261, 0.5197, 0.008995, 0.5057, 0.0172, 0.5031, 0.01455, 0.5178, 0.005751, 0.5057, 0.0172, 0.4925, 0.02849, 0.4893, 0.02584, 0.5031, 0.01455, 0.4778, 0.04069, 0.4893, 0.02584, 0.4925, 0.02849, 0.482, 0.03935, 0.5334, 0.006005, 0.5326, 0.002261, 0.554, 0.0001799, 0.5537, 0.004654, 0.1655, 0.03776, 0.201, 0.04377, 0.2065, 0.02966, 0.1859, 0.02951, 0.2222, 0.0202, 0.2065, 0.02966, 0.201, 0.04377, 0.2203, 0.04431, 0.2396, 0.01206, 0.2222, 0.0202, 0.2203, 0.04431, 0.2381, 0.04524, 0.2552, 0.008043, 0.2396, 0.01206, 0.2381, 0.04524, 0.2548, 0.04578, 0.1421, 0.04581, 0.1269, 0.05125, 0.1279, 0.06138, 0.1626, 0.06463, 0.1421, 0.04581, 0.1626, 0.06463, 0.201, 0.04377, 0.1655, 0.03776, 0.2203, 0.04431, 0.201, 0.04377, 0.1626, 0.06463, 0.2066, 0.07514, 0.2381, 0.04524, 0.2203, 0.04431, 0.2066, 0.07514, 0.231, 0.07954, 0.2548, 0.04578, 0.2381, 0.04524, 0.231, 0.07954, 0.2536, 0.08653, 0.2767, 0.00716, 0.2765, 0.05125, 0.2548, 0.04578, 0.2552, 0.008043, 0.2764, 0.09605, 0.2536, 0.08653, 0.2548, 0.04578, 0.2765, 0.05125, 0.1329, 0.09318, 0.1696, 0.08659, 0.1626, 0.06463, 0.1279, 0.06138, 0.2066, 0.07514, 0.1626, 0.06463, 0.1696, 0.08659, 0.2083, 0.09266, 0.231, 0.07954, 0.2066, 0.07514, 0.2083, 0.09266, 0.2331, 0.09422, 0.2536, 0.08653, 0.231, 0.07954, 0.2331, 0.09422, 0.2555, 0.11, 0.2763, 0.1254, 0.2555, 0.11, 0.2536, 0.08653, 0.2764, 0.09605, 0.2555, 0.11, 0.2331, 0.09422, 0.2326, 0.1469, 0.2554, 0.1573, 0.2331, 0.09422, 0.2083, 0.09266, 0.2077, 0.1399, 0.2326, 0.1469, 0.2083, 0.09266, 0.1696, 0.08659, 0.1677, 0.1283, 0.2077, 0.1399, 0.1384, 0.1182, 0.1329, 0.09318, 0.1696, 0.08659, 0.1677, 0.1283, 0.2554, 0.1573, 0.2326, 0.1469, 0.239, 0.2183, 0.2621, 0.229, 0.2326, 0.1469, 0.2077, 0.1399, 0.2137, 0.2112, 0.239, 0.2183, 0.2077, 0.1399, 0.1677, 0.1283, 0.1744, 0.1986, 0.2137, 0.2112, 0.1477, 0.1983, 0.1384, 0.1182, 0.1677, 0.1283, 0.1744, 0.1986, 0.1477, 0.1983, 0.1484, 0.2395, 0.1821, 0.2712, 0.1744, 0.1986, 0.2249, 0.3004, 0.1821, 0.2712, 0.1744, 0.1986, 0.2137, 0.2112, 0.2422, 0.2987, 0.2249, 0.3004, 0.2137, 0.2112, 0.239, 0.2183, 0.2555, 0.11, 0.2763, 0.1254, 0.2761, 0.1715, 0.2554, 0.1573, 0.2433, 0.4188, 0.2428, 0.3824, 0.2648, 0.3847, 0.265, 0.4211, 0.2295, 0.7972, 0.2374, 0.6762, 0.2586, 0.6787, 0.2505, 0.7996, 0.2428, 0.3824, 0.2423, 0.3455, 0.2645, 0.3478, 0.2648, 0.3847, 0.2412, 0.5623, 0.2433, 0.4188, 0.265, 0.4211, 0.2625, 0.5647, 0.2423, 0.3455, 0.2422, 0.2987, 0.2647, 0.3011, 0.2645, 0.3478, 0.2297, 0.828, 0.2295, 0.7972, 0.2505, 0.7996, 0.2489, 0.8283, 0.2374, 0.6762, 0.2412, 0.5623, 0.2625, 0.5647, 0.2586, 0.6787, 0.2621, 0.229, 0.239, 0.2183, 0.2422, 0.2987, 0.2647, 0.3011, 0.2621, 0.229, 0.2759, 0.2299, 0.2761, 0.1715, 0.2554, 0.1573, 0.2756, 0.3, 0.2759, 0.2299, 0.2621, 0.229, 0.2647, 0.3011, 0.2756, 0.3, 0.2754, 0.3421, 0.2645, 0.3478, 0.2647, 0.3011, 0.2754, 0.3421, 0.2752, 0.381, 0.2648, 0.3847, 0.2645, 0.3478, 0.2752, 0.381, 0.2748, 0.4241, 0.265, 0.4211, 0.2648, 0.3847, 0.2748, 0.4241, 0.2733, 0.5633, 0.2625, 0.5647, 0.265, 0.4211, 0.2733, 0.5633, 0.2718, 0.6847, 0.2586, 0.6787, 0.2625, 0.5647, 0.2718, 0.6847, 0.2702, 0.7922, 0.2505, 0.7996, 0.2586, 0.6787, 0.2699, 0.8311, 0.2489, 0.8283, 0.2505, 0.7996, 0.2702, 0.7922, 0.3691, 0.3265, 0.3708, 0.2741, 0.3277, 0.3029, 0.3297, 0.3502, 0.3691, 0.3265, 0.3297, 0.3502, 0.3299, 0.3859, 0.371, 0.3737, 0.371, 0.3737, 0.3299, 0.3859, 0.33, 0.4211, 0.3734, 0.4233, 0.3734, 0.4233, 0.33, 0.4211, 0.3318, 0.563, 0.3741, 0.5637, 0.3741, 0.5637, 0.3318, 0.563, 0.3355, 0.6786, 0.3731, 0.6797, 0.3731, 0.6797, 0.3355, 0.6786, 0.3405, 0.8002, 0.3807, 0.7857, 0.3433, 0.8322, 0.3957, 0.8268, 0.3807, 0.7857, 0.3405, 0.8002, 0.3104, 0.3011, 0.3099, 0.348, 0.3297, 0.3502, 0.3277, 0.3029, 0.3299, 0.3859, 0.3297, 0.3502, 0.3099, 0.348, 0.3088, 0.3849, 0.3088, 0.3849, 0.3078, 0.4214, 0.33, 0.4211, 0.3299, 0.3859, 0.3318, 0.563, 0.33, 0.4211, 0.3078, 0.4214, 0.3068, 0.5651, 0.3355, 0.6786, 0.3318, 0.563, 0.3068, 0.5651, 0.3078, 0.6792, 0.3405, 0.8002, 0.3355, 0.6786, 0.3078, 0.6792, 0.312, 0.8003, 0.311, 0.8311, 0.3433, 0.8322, 0.3405, 0.8002, 0.312, 0.8003, 0.334, 0.0467, 0.3532, 0.04603, 0.3918, 0.06706, 0.3476, 0.07745, 0.3163, 0.04745, 0.334, 0.0467, 0.3476, 0.07745, 0.3231, 0.08176, 0.2995, 0.04788, 0.3163, 0.04745, 0.3231, 0.08176, 0.3006, 0.08862, 0.3476, 0.07745, 0.3918, 0.06706, 0.3847, 0.0891, 0.3458, 0.09499, 0.3231, 0.08176, 0.3476, 0.07745, 0.3458, 0.09499, 0.321, 0.09642, 0.3006, 0.08862, 0.3231, 0.08176, 0.321, 0.09642, 0.2984, 0.1121, 0.2984, 0.1121, 0.321, 0.09642, 0.3211, 0.1491, 0.2983, 0.1594, 0.321, 0.09642, 0.3458, 0.09499, 0.3461, 0.1423, 0.3211, 0.1491, 0.3458, 0.09499, 0.3847, 0.0891, 0.3863, 0.1309, 0.3461, 0.1423, 0.2983, 0.1594, 0.3211, 0.1491, 0.3143, 0.2207, 0.2911, 0.2311, 0.3211, 0.1491, 0.3461, 0.1423, 0.3397, 0.2136, 0.3143, 0.2207, 0.3461, 0.1423, 0.3863, 0.1309, 0.3793, 0.2014, 0.3397, 0.2136, 0.3277, 0.3029, 0.3708, 0.2741, 0.3793, 0.2014, 0.3397, 0.2136, 0.3104, 0.3011, 0.3277, 0.3029, 0.3397, 0.2136, 0.3143, 0.2207, 0.3078, 0.4214, 0.3088, 0.3849, 0.2869, 0.3868, 0.286, 0.4233, 0.312, 0.8003, 0.3078, 0.6792, 0.2866, 0.681, 0.291, 0.8021, 0.3088, 0.3849, 0.3099, 0.348, 0.2876, 0.35, 0.2869, 0.3868, 0.3068, 0.5651, 0.3078, 0.4214, 0.286, 0.4233, 0.2855, 0.567, 0.3099, 0.348, 0.3104, 0.3011, 0.2879, 0.3033, 0.2876, 0.35, 0.311, 0.8311, 0.312, 0.8003, 0.291, 0.8021, 0.2918, 0.8308, 0.3078, 0.6792, 0.3068, 0.5651, 0.2855, 0.567, 0.2866, 0.681, 0.2911, 0.2311, 0.3143, 0.2207, 0.3104, 0.3011, 0.2879, 0.3033, 0.2767, 0.00716, 0.3002, 0.00657, 0.2995, 0.04788, 0.2765, 0.05125, 0.2764, 0.09605, 0.2765, 0.05125, 0.2995, 0.04788, 0.3006, 0.08862, 0.2763, 0.1254, 0.2764, 0.09605, 0.3006, 0.08862, 0.2984, 0.1121, 0.2763, 0.1254, 0.2984, 0.1121, 0.2983, 0.1594, 0.2761, 0.1715, 0.2761, 0.1715, 0.2759, 0.2299, 0.2911, 0.2311, 0.2983, 0.1594, 0.2756, 0.3, 0.2879, 0.3033, 0.2911, 0.2311, 0.2759, 0.2299, 0.2756, 0.3, 0.2879, 0.3033, 0.2876, 0.35, 0.2754, 0.3421, 0.2754, 0.3421, 0.2876, 0.35, 0.2869, 0.3868, 0.2752, 0.381, 0.2752, 0.381, 0.2869, 0.3868, 0.286, 0.4233, 0.2748, 0.4241, 0.2748, 0.4241, 0.286, 0.4233, 0.2855, 0.567, 0.2733, 0.5633, 0.2733, 0.5633, 0.2855, 0.567, 0.2866, 0.681, 0.2718, 0.6847, 0.2718, 0.6847, 0.2866, 0.681, 0.291, 0.8021, 0.2702, 0.7922, 0.2702, 0.7922, 0.291, 0.8021, 0.2918, 0.8308, 0.2699, 0.8311, 0.4292, 0.7651, 0.4327, 0.82, 0.3957, 0.8268, 0.3807, 0.7857, 0.4292, 0.7651, 0.3807, 0.7857, 0.3731, 0.6797, 0.4235, 0.6709, 0.4235, 0.6709, 0.3731, 0.6797, 0.3741, 0.5637, 0.4174, 0.5645, 0.4174, 0.5645, 0.3741, 0.5637, 0.3734, 0.4233, 0.4104, 0.4228, 0.4104, 0.4228, 0.3734, 0.4233, 0.371, 0.3737, 0.4087, 0.3768, 0.4087, 0.3768, 0.371, 0.3737, 0.3691, 0.3265, 0.4075, 0.3298, 0.4075, 0.3298, 0.3691, 0.3265, 0.3708, 0.2741, 0.4074, 0.2412, 0.4074, 0.1998, 0.4074, 0.2412, 0.3708, 0.2741, 0.3793, 0.2014, 0.4074, 0.1998, 0.4163, 0.1195, 0.3863, 0.1309, 0.3793, 0.2014, 0.4163, 0.1195, 0.4215, 0.09441, 0.3847, 0.0891, 0.3863, 0.1309, 0.4215, 0.09441, 0.4264, 0.06249, 0.3918, 0.06706, 0.3847, 0.0891, 0.3002, 0.00657, 0.3166, 0.01035, 0.3163, 0.04745, 0.2995, 0.04788, 0.3166, 0.01035, 0.3338, 0.01879, 0.334, 0.0467, 0.3163, 0.04745, 0.3338, 0.01879, 0.3491, 0.029, 0.3532, 0.04603, 0.334, 0.0467, 0.3705, 0.03189, 0.3918, 0.06706, 0.3532, 0.04603, 0.3491, 0.029, 0.4264, 0.06249, 0.3918, 0.06706, 0.415, 0.04679, 0.4276, 0.05234, 0.415, 0.04679, 0.3918, 0.06706, 0.3705, 0.03189, 0.3915, 0.03845, 0.5402, 0.1965, 0.5467, 0.2419, 0.5461, 0.2133, 0.5425, 0.1963, 0.6224, 0.8037, 0.6335, 0.8011, 0.6272, 0.7732, 0.6168, 0.7749, 0.6272, 0.7732, 0.6047, 0.6552, 0.5944, 0.6575, 0.6168, 0.7749, 0.6047, 0.6552, 0.5874, 0.5443, 0.5769, 0.5455, 0.5944, 0.6575, 0.5874, 0.5443, 0.5694, 0.406, 0.559, 0.4068, 0.5769, 0.5455, 0.5694, 0.406, 0.5657, 0.3718, 0.5554, 0.3731, 0.559, 0.4068, 0.5657, 0.3718, 0.5632, 0.3376, 0.5529, 0.3383, 0.5554, 0.3731, 0.5632, 0.3376, 0.5605, 0.2948, 0.5503, 0.2956, 0.5529, 0.3383, 0.5605, 0.2948, 0.5508, 0.241, 0.5467, 0.2419, 0.5503, 0.2956, 0.5461, 0.2133, 0.5467, 0.2419, 0.5508, 0.241, 0.5478, 0.2146, 0.5223, 0.1429, 0.534, 0.1399, 0.5402, 0.1965, 0.5314, 0.1995, 0.5467, 0.2419, 0.5402, 0.1965, 0.5082, 0.1488, 0.5223, 0.1429, 0.5402, 0.1965, 0.5314, 0.1995, 0.4959, 0.1594, 0.498, 0.158, 0.5216, 0.2034, 0.5195, 0.2048, 0.5195, 0.2048, 0.5216, 0.2034, 0.543, 0.2658, 0.5408, 0.2671, 0.5503, 0.2956, 0.5408, 0.2671, 0.543, 0.2658, 0.498, 0.158, 0.5082, 0.1488, 0.5314, 0.1995, 0.5216, 0.2034, 0.5467, 0.2419, 0.5314, 0.1995, 0.5216, 0.2034, 0.543, 0.2658, 0.5503, 0.2956, 0.5467, 0.2419, 0.543, 0.2658, 0.4621, 0.1727, 0.4811, 0.2198, 0.4537, 0.264, 0.4318, 0.19, 0.4621, 0.1727, 0.4831, 0.1637, 0.5095, 0.2083, 0.4811, 0.2198, 0.538, 0.2682, 0.5003, 0.2598, 0.4811, 0.2198, 0.5095, 0.2083, 0.5529, 0.3383, 0.5503, 0.2956, 0.5125, 0.3074, 0.5204, 0.3448, 0.5554, 0.3731, 0.5529, 0.3383, 0.5204, 0.3448, 0.5205, 0.3755, 0.559, 0.4068, 0.5554, 0.3731, 0.5205, 0.3755, 0.5231, 0.4071, 0.5769, 0.5455, 0.559, 0.4068, 0.5231, 0.4071, 0.5342, 0.547, 0.5944, 0.6575, 0.5769, 0.5455, 0.5342, 0.547, 0.5527, 0.6618, 0.6168, 0.7749, 0.5944, 0.6575, 0.5527, 0.6618, 0.571, 0.7721, 0.6224, 0.8037, 0.6168, 0.7749, 0.571, 0.7721, 0.577, 0.8132, 0.4808, 0.3366, 0.4817, 0.3106, 0.5125, 0.3074, 0.5204, 0.3448, 0.4829, 0.371, 0.4808, 0.3366, 0.5204, 0.3448, 0.5205, 0.3755, 0.4855, 0.4053, 0.4829, 0.371, 0.5205, 0.3755, 0.5231, 0.4071, 0.4986, 0.5445, 0.4855, 0.4053, 0.5231, 0.4071, 0.5342, 0.547, 0.5083, 0.6588, 0.4986, 0.5445, 0.5342, 0.547, 0.5527, 0.6618, 0.5181, 0.7796, 0.5083, 0.6588, 0.5527, 0.6618, 0.571, 0.7721, 0.5262, 0.822, 0.5181, 0.7796, 0.571, 0.7721, 0.577, 0.8132, 0.5503, 0.2956, 0.5125, 0.3074, 0.5003, 0.2598, 0.538, 0.2682, 0.4817, 0.3106, 0.4537, 0.264, 0.5003, 0.2598, 0.5125, 0.3074, 0.4811, 0.2198, 0.5003, 0.2598, 0.4537, 0.264, 0.6905, 0.6015, 0.6981, 0.6323, 0.6908, 0.6459, 0.6871, 0.6241, 0.6869, 0.8009, 0.6911, 0.7461, 0.6876, 0.7251, 0.6838, 0.7607, 0.6869, 0.8009, 0.6692, 0.8199, 0.67, 0.7747, 0.6838, 0.7607, 0.6981, 0.6323, 0.6966, 0.6523, 0.6901, 0.6599, 0.6908, 0.6459, 0.6981, 0.6748, 0.6966, 0.6523, 0.6901, 0.6599, 0.6911, 0.6752, 0.6981, 0.716, 0.6962, 0.6965, 0.6898, 0.6901, 0.6909, 0.7039, 0.6481, 0.7065, 0.6364, 0.7058, 0.6461, 0.6966, 0.654, 0.698, 0.6911, 0.7461, 0.6981, 0.716, 0.6909, 0.7039, 0.6876, 0.7251, 0.6692, 0.8199, 0.6532, 0.801, 0.6575, 0.7608, 0.67, 0.7747, 0.6364, 0.7058, 0.6338, 0.6568, 0.644, 0.6626, 0.6461, 0.6966, 0.6847, 0.5456, 0.6653, 0.5122, 0.667, 0.564, 0.6824, 0.5879, 0.6532, 0.801, 0.6491, 0.7463, 0.6538, 0.7254, 0.6575, 0.7608, 0.6962, 0.6965, 0.6981, 0.6748, 0.6911, 0.6752, 0.6898, 0.6901, 0.6486, 0.5437, 0.64, 0.6055, 0.6475, 0.6272, 0.6537, 0.5865, 0.64, 0.6055, 0.6338, 0.6568, 0.644, 0.6626, 0.6475, 0.6272, 0.6491, 0.7463, 0.6481, 0.7065, 0.654, 0.698, 0.6538, 0.7254, 0.6847, 0.5456, 0.6905, 0.6015, 0.6871, 0.6241, 0.6824, 0.5879, 0.6653, 0.5122, 0.6486, 0.5437, 0.6537, 0.5865, 0.667, 0.564, 0.6537, 0.5865, 0.6475, 0.6272, 0.6629, 0.6557, 0.6644, 0.6385, 0.6871, 0.6241, 0.6908, 0.6459, 0.6766, 0.6641, 0.675, 0.6547, 0.667, 0.564, 0.6537, 0.5865, 0.6644, 0.6385, 0.6689, 0.6301, 0.6908, 0.6459, 0.6901, 0.6599, 0.6764, 0.6697, 0.6766, 0.6641, 0.6838, 0.7607, 0.6876, 0.7251, 0.6757, 0.6971, 0.6752, 0.7125, 0.6911, 0.6752, 0.6901, 0.6599, 0.6764, 0.6697, 0.6769, 0.6762, 0.6876, 0.7251, 0.6909, 0.7039, 0.6769, 0.6878, 0.6757, 0.6971, 0.6824, 0.5879, 0.667, 0.564, 0.6689, 0.6301, 0.6739, 0.6389, 0.6838, 0.7607, 0.67, 0.7747, 0.6707, 0.7176, 0.6752, 0.7125, 0.67, 0.7747, 0.6575, 0.7608, 0.6665, 0.7126, 0.6707, 0.7176, 0.654, 0.698, 0.6461, 0.6966, 0.6613, 0.6844, 0.6646, 0.6849, 0.6909, 0.7039, 0.6898, 0.6901, 0.6764, 0.6823, 0.6769, 0.6878, 0.6575, 0.7608, 0.6538, 0.7254, 0.6654, 0.6977, 0.6665, 0.7126, 0.6461, 0.6966, 0.644, 0.6626, 0.6611, 0.6711, 0.6613, 0.6844, 0.6898, 0.6901, 0.6911, 0.6752, 0.6769, 0.6762, 0.6764, 0.6823, 0.6538, 0.7254, 0.654, 0.698, 0.6646, 0.6849, 0.6654, 0.6977, 0.6475, 0.6272, 0.644, 0.6626, 0.6611, 0.6711, 0.6629, 0.6557, 0.6824, 0.5879, 0.6871, 0.6241, 0.675, 0.6547, 0.6739, 0.6389, 0.6644, 0.6385, 0.675, 0.6547, 0.6739, 0.6389, 0.6689, 0.6301, 0.6629, 0.6557, 0.6766, 0.6641, 0.675, 0.6547, 0.6644, 0.6385, 0.6764, 0.6697, 0.6611, 0.6711, 0.6629, 0.6557, 0.6766, 0.6641, 0.6764, 0.6697, 0.6611, 0.6711, 0.6613, 0.6844, 0.6769, 0.6762, 0.6769, 0.6762, 0.6613, 0.6844, 0.6646, 0.6849, 0.6764, 0.6823, 0.6654, 0.6977, 0.6646, 0.6849, 0.6764, 0.6823, 0.6769, 0.6878, 0.6654, 0.6977, 0.6769, 0.6878, 0.6757, 0.6971, 0.6665, 0.7126, 0.6665, 0.7126, 0.6757, 0.6971, 0.6752, 0.7125, 0.6707, 0.7176, 0.78, 0.7041, 0.7672, 0.7075, 0.7591, 0.6933, 0.7666, 0.6923, 0.7035, 0.6347, 0.6989, 0.6596, 0.7185, 0.6615, 0.7222, 0.6437, 0.7097, 0.7033, 0.7224, 0.7067, 0.7318, 0.6929, 0.7243, 0.6918, 0.6989, 0.6596, 0.6985, 0.6823, 0.7185, 0.678, 0.7185, 0.6615, 0.7431, 0.7087, 0.7224, 0.7067, 0.7318, 0.6929, 0.7444, 0.693, 0.7874, 0.6361, 0.7916, 0.6609, 0.773, 0.6623, 0.7696, 0.6446, 0.7255, 0.56, 0.7035, 0.6347, 0.7222, 0.6437, 0.7385, 0.5933, 0.7559, 0.5127, 0.7255, 0.56, 0.7385, 0.5933, 0.7479, 0.5573, 0.7672, 0.7075, 0.7431, 0.7087, 0.7444, 0.693, 0.7591, 0.6933, 0.7916, 0.6834, 0.7885, 0.6909, 0.7713, 0.6844, 0.7726, 0.6788, 0.6985, 0.6823, 0.7013, 0.69, 0.7197, 0.6838, 0.7185, 0.678, 0.7682, 0.5641, 0.7874, 0.6361, 0.7696, 0.6446, 0.7556, 0.594, 0.7885, 0.6909, 0.7852, 0.6979, 0.7697, 0.6889, 0.7713, 0.6844, 0.7013, 0.69, 0.7045, 0.6971, 0.7212, 0.6884, 0.7197, 0.6838, 0.7852, 0.6979, 0.78, 0.7041, 0.7666, 0.6923, 0.7697, 0.6889, 0.7916, 0.6609, 0.7916, 0.6834, 0.7726, 0.6788, 0.773, 0.6623, 0.7045, 0.6971, 0.7097, 0.7033, 0.7243, 0.6918, 0.7212, 0.6884, 0.7581, 0.5122, 0.7559, 0.5127, 0.7556, 0.594, 0.7682, 0.5641, 0.7559, 0.5127, 0.7479, 0.5573, 0.7556, 0.594, 0.7325, 0.687, 0.7444, 0.6877, 0.7444, 0.693, 0.7318, 0.6929, 0.7212, 0.6884, 0.7243, 0.6918, 0.7318, 0.6929, 0.7325, 0.687, 0.7591, 0.6933, 0.7444, 0.693, 0.7444, 0.6877, 0.7572, 0.6884, 0.7697, 0.6889, 0.7666, 0.6923, 0.7591, 0.6933, 0.7572, 0.6884, 0.7572, 0.6884, 0.7444, 0.6877, 0.7444, 0.6827, 0.7574, 0.6834, 0.7444, 0.6877, 0.7325, 0.687, 0.7323, 0.6821, 0.7444, 0.6827, 0.7574, 0.6834, 0.7444, 0.6827, 0.7444, 0.6772, 0.7577, 0.6779, 0.7444, 0.6827, 0.7323, 0.6821, 0.732, 0.6767, 0.7444, 0.6772, 0.7577, 0.6779, 0.7444, 0.6772, 0.7446, 0.6613, 0.7584, 0.6618, 0.7444, 0.6772, 0.732, 0.6767, 0.7317, 0.6606, 0.7446, 0.6613, 0.7584, 0.6618, 0.7446, 0.6613, 0.7448, 0.6462, 0.7586, 0.6467, 0.7446, 0.6613, 0.7317, 0.6606, 0.7317, 0.6454, 0.7448, 0.6462, 0.7697, 0.6889, 0.7572, 0.6884, 0.7574, 0.6834, 0.7713, 0.6844, 0.7713, 0.6844, 0.7574, 0.6834, 0.7577, 0.6779, 0.7726, 0.6788, 0.7726, 0.6788, 0.7577, 0.6779, 0.7584, 0.6618, 0.773, 0.6623, 0.773, 0.6623, 0.7584, 0.6618, 0.7586, 0.6467, 0.7696, 0.6446, 0.7197, 0.6838, 0.7212, 0.6884, 0.7325, 0.687, 0.7323, 0.6821, 0.7185, 0.678, 0.7197, 0.6838, 0.7323, 0.6821, 0.732, 0.6767, 0.7185, 0.6615, 0.7185, 0.678, 0.732, 0.6767, 0.7317, 0.6606, 0.7222, 0.6437, 0.7185, 0.6615, 0.7317, 0.6606, 0.7317, 0.6454, 0.7222, 0.6437, 0.7317, 0.6454, 0.7448, 0.6462, 0.7385, 0.5933, 0.7696, 0.6446, 0.7586, 0.6467, 0.7448, 0.6462, 0.7556, 0.594, 0.7385, 0.5933, 0.7448, 0.6462, 0.7556, 0.594, 0.7479, 0.5573, 0.7531, 0.7143, 0.7479, 0.7091, 0.7511, 0.7091, 0.7531, 0.711, 0.7479, 0.7091, 0.7531, 0.7143, 0.7511, 0.7163, 0.7459, 0.711, 0.7479, 0.7163, 0.7459, 0.7143, 0.7459, 0.711, 0.7511, 0.7163])
me_cube_001.materials.append(mat_material_001)
me_cube_001.materials.append(mat_material_002)
me_cube_001.use_remesh_fix_poles = True
me_cube_001.use_remesh_preserve_attributes = False
me_cube_001.use_mirror_vertex_groups = False
me_cube_001.update()

# ---- objects
ob_light = bpy.data.objects.new('Light', light_light)
ob_camera = bpy.data.objects.new('Camera', cam_camera)
ob_cube = bpy.data.objects.new('Cube', me_cube_001)
ob_empty = bpy.data.objects.new('Empty', None)

# ---- transforms, parenting, visibility, modifiers, constraints
ob_light.location = (4.076, 1.005, 5.904)
ob_light.rotation_euler = (0.6503, 0.05522, 1.866)
ob_light.lock_rotations_4d = False
ob_light.empty_display_type = 'ARROWS'
ob_light.color = (0.0, 0.0, 0.0, 0.0)
ob_light.lineart.crease_threshold = 0.0
ob_camera.location = (7.359, -6.926, 4.958)
ob_camera.rotation_euler = (1.109, 0.0, 0.8149)
ob_camera.lock_rotations_4d = False
ob_camera.empty_display_type = 'ARROWS'
ob_camera.color = (0.0, 0.0, 0.0, 0.0)
ob_camera.display_type = 'WIRE'
ob_camera.lineart.crease_threshold = 0.0
ob_cube.location = (0.0, 0.0, 0.0)
ob_cube.scale = (0.02765, 0.02765, 0.02765)
ob_cube.lineart.crease_threshold = 0.0
_m = ob_cube.modifiers.new('Auto Smooth', 'NODES')
_m.node_group = ng_auto_smooth
_gi = [s.identifier for s in ng_auto_smooth.interface.items_tree if s.item_type == 'SOCKET' and s.in_out == 'INPUT']
_m[_gi[1]] = 3.142  # Angle
ob_empty.location = (-0.009917, 0.7181, 0.03395)
ob_empty.rotation_euler = (1.571, -0.0, -0.0)
ob_empty.scale = (0.2321, 0.2321, 0.2321)
ob_empty.empty_display_type = 'IMAGE'
ob_empty.empty_display_size = 5.0
ob_empty.use_empty_image_alpha = True
ob_empty.color = (1.0, 1.0, 1.0, 0.4029)
ob_empty.lineart.crease_threshold = 0.0

# ---- collection membership
col_collection.objects.link(ob_light)
col_collection.objects.link(ob_camera)
col_collection.objects.link(ob_cube)
col_collection.objects.link(ob_empty)

# ---- scene / render settings (as saved in the file)
scene.camera = ob_camera
scene.frame_start = 1; scene.frame_end = 250; scene.frame_set(1)
scene.render.engine = 'BLENDER_EEVEE_NEXT'
scene.cycles.use_denoising = False
scene.cycles.samples = 128
scene.cycles.sampling_pattern = 'TABULATED_SOBOL'
scene.cycles.use_adaptive_sampling = False
scene.cycles.use_light_tree = False
scene.view_settings.view_transform = 'Filmic'
bpy.context.view_layer.update()
